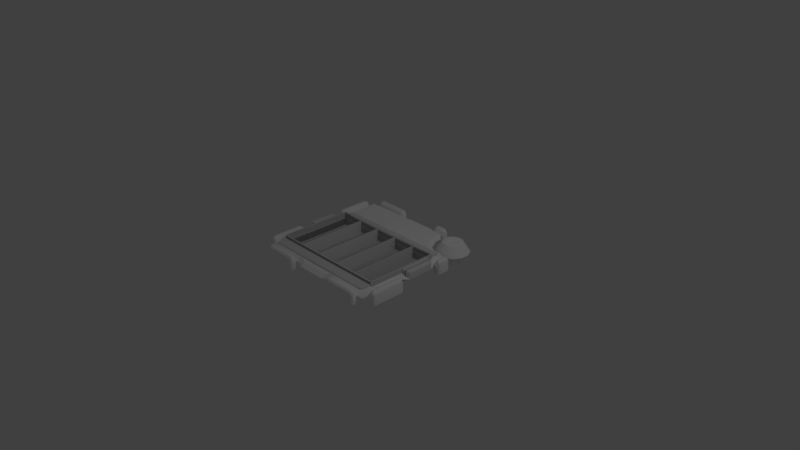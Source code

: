 # Source: Component_PassSeqBackground.blend  (saved by Blender 2.79.0; exported with 4.5.12 LTS)
import bpy
from mathutils import Matrix  # noqa: F401  (used for matrix-valued properties, if any)

bpy.ops.wm.read_factory_settings(use_empty=True)
scene = bpy.context.scene
scene.name = 'Scene'

# ---- collections
col_collection_1 = bpy.data.collections.new('Collection 1'); scene.collection.children.link(col_collection_1)

# ---- materials (node trees are filled in below, after node groups)
mat_component_puzzleback_mat_001 = bpy.data.materials.new('Component_PuzzleBack_mat.001')
mat_component_puzzleback_mat_001.alpha_threshold = 0.0
mat_component_puzzleback_mat_001.use_transparent_shadow = False
mat_component_puzzleback_mat_001.diffuse_color = (1.0, 1.0, 1.0, 1.0)
mat_component_puzzleback_mat_001.roughness = 0.5

# ---- material node trees

# ---- world
world_world = bpy.data.worlds.new('World'); scene.world = world_world
world_world.color = (0.05088, 0.05088, 0.05088)
world_world.use_sun_shadow = False
world_world.sun_shadow_jitter_overblur = 0.0
world_world.cycles.sampling_method = 'MANUAL'

# ---- cameras
cam_camera = bpy.data.cameras.new('Camera')
cam_camera.clip_end = 100.0
cam_camera.lens = 35.0
cam_camera.sensor_width = 32.0
cam_camera.sensor_height = 18.0
cam_camera.ortho_scale = 7.314
cam_camera.dof.focus_distance = 0.0
cam_camera.dof.aperture_fstop = 128.0

# ---- lights
light_lamp = bpy.data.lights.new('Lamp', 'POINT')
light_lamp.transmission_factor = 0.0
light_lamp.cutoff_distance = 30.0
light_lamp.energy = 100.0
light_lamp.shadow_buffer_clip_start = 1.001
light_lamp.shadow_soft_size = 0.1
light_lamp.shadow_maximum_resolution = 0.006
light_lamp.use_absolute_resolution = True

# ---- meshes
me_cube_008 = bpy.data.meshes.new('Cube.008')
me_cube_008.from_pydata([(-0.9833, -0.7836, 0.7596), (0.9833, -0.7836, 0.7596), (-0.9833, -0.4973, 0.7596), (-0.9833, 0.07568, 0.6771), (0.9833, -0.4973, 0.7596), (0.9833, 0.07568, 0.6771), (0.9833, -0.8007, -0.6889), (0.9833, -0.8007, 0.6456), (0.9361, 0.937, -0.6889), (0.9361, 0.937, -0.09545), (0.9549, 0.8905, -0.6889), (0.9549, 0.8905, 0.07395), (0.9709, 0.758, -0.6889), (0.9709, 0.758, 0.229), (-0.9709, 0.758, -0.6889), (-0.9709, 0.758, 0.229), (-0.9549, 0.8905, -0.6889), (-0.9549, 0.8905, 0.07396), (-0.9554, 0.886, 0.09017), (0.9554, 0.886, 0.09017), (-0.9833, -0.8007, -0.6889), (-0.9833, -0.8007, 0.6456), (-0.9833, 0.4502, -0.6889), (-0.9816, 0.5597, -0.6889), (-0.9816, 0.5597, 0.4428), (-0.9833, 0.4502, 0.4958), (-0.9815, 0.5614, 0.442), (0.9816, 0.5597, -0.6889), (0.9816, 0.5597, 0.4428), (0.9815, 0.5614, 0.442), (0.9833, 0.4502, -0.6889), (0.9833, 0.4502, 0.4958), (-0.9361, 0.937, -0.6889), (-0.9361, 0.937, -0.09544)], [], [(2, 4, 5, 3), (3, 5, 31, 28, 29, 26, 24, 25), (4, 2, 0, 1), (15, 18, 17, 16, 14), (17, 33, 32, 16), (24, 26, 15, 14, 23), (19, 11, 9, 33, 17, 18), (23, 22, 25, 24), (13, 29, 28, 27, 12), (28, 31, 30, 27), (30, 31, 5, 4, 1, 7, 6), (21, 7, 1, 0), (11, 19, 13, 12, 10), (18, 15, 26, 29, 13, 19), (8, 32, 33, 9), (20, 21, 0, 2, 3, 25, 22), (9, 11, 10, 8)])
me_cube_008.polygons.foreach_set('use_smooth', [True] * 17)
me_cube_008.use_remesh_preserve_volume = False
me_cube_008.use_remesh_preserve_attributes = False
me_cube_008.use_mirror_vertex_groups = False
me_cube_008.update()
me_cube_004 = bpy.data.meshes.new('Cube.004')
me_cube_004.from_pydata([(-0.9833, -0.7836, 0.7596), (0.9833, -0.7836, 0.7596), (-0.9833, -0.4973, 0.7596), (-0.9833, 0.07568, 0.6771), (0.9833, -0.4973, 0.7596), (0.9833, 0.07568, 0.6771), (0.9833, -0.8007, -0.6889), (0.9833, -0.8007, 0.6456), (0.9361, 0.937, -0.6889), (0.9361, 0.937, -0.09545), (0.9549, 0.8905, -0.6889), (0.9549, 0.8905, 0.07395), (0.9709, 0.758, -0.6889), (0.9709, 0.758, 0.229), (-0.9709, 0.758, -0.6889), (-0.9709, 0.758, 0.229), (-0.9549, 0.8905, -0.6889), (-0.9549, 0.8905, 0.07396), (-0.9554, 0.886, 0.09017), (0.9554, 0.886, 0.09017), (-0.9833, -0.8007, -0.6889), (-0.9833, -0.8007, 0.6456), (-0.9833, 0.4502, -0.6889), (-0.9816, 0.5597, -0.6889), (-0.9816, 0.5597, 0.4428), (-0.9833, 0.4502, 0.4958), (-0.9815, 0.5614, 0.442), (0.9816, 0.5597, -0.6889), (0.9816, 0.5597, 0.4428), (0.9815, 0.5614, 0.442), (0.9833, 0.4502, -0.6889), (0.9833, 0.4502, 0.4958), (-0.9361, 0.937, -0.6889), (-0.9361, 0.937, -0.09544)], [], [(2, 4, 5, 3), (3, 5, 31, 28, 29, 26, 24, 25), (4, 2, 0, 1), (15, 18, 17, 16, 14), (17, 33, 32, 16), (24, 26, 15, 14, 23), (19, 11, 9, 33, 17, 18), (23, 22, 25, 24), (13, 29, 28, 27, 12), (28, 31, 30, 27), (30, 31, 5, 4, 1, 7, 6), (21, 7, 1, 0), (11, 19, 13, 12, 10), (18, 15, 26, 29, 13, 19), (8, 32, 33, 9), (20, 21, 0, 2, 3, 25, 22), (9, 11, 10, 8)])
me_cube_004.polygons.foreach_set('use_smooth', [True] * 17)
me_cube_004.use_remesh_preserve_volume = False
me_cube_004.use_remesh_preserve_attributes = False
me_cube_004.use_mirror_vertex_groups = False
me_cube_004.update()
me_cube_003 = bpy.data.meshes.new('Cube.003')
me_cube_003.from_pydata([(-5.196, -0.9883, -0.1957), (-5.196, 0.9729, -0.1957), (1.0, -0.9645, -0.08618), (1.0, 0.9491, -0.08618), (-5.196, -0.9883, 0.9291), (-5.196, -0.9393, 0.9838), (-5.196, -0.9739, 0.9677), (-5.196, 0.9239, 0.9838), (-5.196, 0.9729, 0.9291), (-5.196, 0.9585, 0.9677), (1.0, -0.9167, 0.9443), (1.0, -0.9645, 0.8965), (1.0, -0.9505, 0.9303), (1.0, 0.9491, 0.8965), (1.0, 0.9013, 0.9443), (1.0, 0.9351, 0.9303)], [], [(14, 7, 5, 10), (0, 4, 6, 5, 7, 9, 8, 1), (1, 8, 13, 3), (7, 14, 15, 9), (9, 15, 13, 8), (10, 5, 6, 12), (12, 6, 4, 11), (2, 11, 4, 0)])
me_cube_003.polygons.foreach_set('use_smooth', [True] * 8)
me_cube_003.use_remesh_preserve_volume = False
me_cube_003.use_remesh_preserve_attributes = False
me_cube_003.use_mirror_vertex_groups = False
me_cube_003.update()
me_cube_002 = bpy.data.meshes.new('Cube.002')
me_cube_002.from_pydata([(-1.0, -0.9645, -0.08618), (-1.0, 0.9491, -0.08618), (1.0, -0.9645, -0.08618), (1.0, 0.9491, -0.08618), (-1.0, -0.9645, 0.8965), (-1.0, -0.9167, 0.9443), (-1.0, -0.9505, 0.9303), (-1.0, 0.9013, 0.9443), (-1.0, 0.9491, 0.8965), (-1.0, 0.9351, 0.9303), (1.0, -0.9167, 0.9443), (1.0, -0.9645, 0.8965), (1.0, -0.9505, 0.9303), (1.0, 0.9491, 0.8965), (1.0, 0.9013, 0.9443), (1.0, 0.9351, 0.9303)], [], [(14, 7, 5, 10), (0, 4, 6, 5, 7, 9, 8, 1), (1, 8, 13, 3), (7, 14, 15, 9), (9, 15, 13, 8), (10, 5, 6, 12), (12, 6, 4, 11), (2, 11, 4, 0)])
me_cube_002.polygons.foreach_set('use_smooth', [True] * 8)
me_cube_002.use_remesh_preserve_volume = False
me_cube_002.use_remesh_preserve_attributes = False
me_cube_002.use_mirror_vertex_groups = False
me_cube_002.update()
me_cube = bpy.data.meshes.new('Cube')
me_cube.from_pydata([(-13.59, -1.017, -1.718), (-13.59, 0.9829, -1.718), (-15.44, -0.8637, -3.718), (-15.44, -1.017, -3.565), (-15.59, -0.8637, -3.565), (-15.44, -0.9403, -3.698), (-15.51, -0.8637, -3.698), (-15.51, -0.9371, -3.678), (-15.51, -0.9966, -3.565), (-15.44, -0.9966, -3.641), (-15.51, -0.9767, -3.638), (-15.57, -0.8637, -3.641), (-15.57, -0.9403, -3.565), (-15.55, -0.9371, -3.638), (-15.59, -0.8637, -1.718), (-15.44, -1.017, -1.718), (-15.57, -0.9404, -1.718), (-15.51, -0.9966, -1.718), (-15.44, 0.8294, -3.718), (-15.59, 0.8294, -3.565), (-15.44, 0.9829, -3.565), (-15.51, 0.8294, -3.698), (-15.44, 0.906, -3.698), (-15.51, 0.9028, -3.678), (-15.57, 0.906, -3.565), (-15.57, 0.8294, -3.641), (-15.55, 0.9028, -3.638), (-15.44, 0.9623, -3.641), (-15.51, 0.9623, -3.565), (-15.51, 0.9424, -3.638), (-15.44, 0.9829, -1.718), (-15.59, 0.8294, -1.718), (-15.51, 0.9623, -1.718), (-15.57, 0.9061, -1.718), (-13.59, -1.017, -3.565), (-13.59, -0.8637, -3.718), (-13.59, -0.9966, -3.641), (-13.59, -0.9404, -3.698), (-13.59, 0.8294, -3.718), (-13.59, 0.9829, -3.565), (-13.59, 0.9061, -3.698), (-13.59, 0.9623, -3.641), (13.59, -1.017, -1.718), (13.59, 0.9829, -1.718), (15.44, -0.8637, -3.718), (15.44, -1.017, -3.565), (15.59, -0.8637, -3.565), (15.44, -0.9403, -3.698), (15.51, -0.8637, -3.698), (15.51, -0.9371, -3.678), (15.51, -0.9966, -3.565), (15.44, -0.9966, -3.641), (15.51, -0.9767, -3.638), (15.57, -0.8637, -3.641), (15.57, -0.9403, -3.565), (15.55, -0.9371, -3.638), (15.59, -0.8637, -1.718), (15.44, -1.017, -1.718), (15.57, -0.9404, -1.718), (15.51, -0.9966, -1.718), (15.44, 0.8294, -3.718), (15.59, 0.8294, -3.565), (15.44, 0.9829, -3.565), (15.51, 0.8294, -3.698), (15.44, 0.906, -3.698), (15.51, 0.9028, -3.678), (15.57, 0.906, -3.565), (15.57, 0.8294, -3.641), (15.55, 0.9028, -3.638), (15.44, 0.9623, -3.641), (15.51, 0.9623, -3.565), (15.51, 0.9424, -3.638), (15.44, 0.9829, -1.718), (15.59, 0.8294, -1.718), (15.51, 0.9623, -1.718), (15.57, 0.9061, -1.718), (13.59, -1.017, -3.565), (13.59, -0.8637, -3.718), (13.59, -0.9966, -3.641), (13.59, -0.9404, -3.698), (13.59, 0.8294, -3.718), (13.59, 0.9829, -3.565), (13.59, 0.9061, -3.698), (13.59, 0.9623, -3.641)], [], [(34, 0, 15, 3), (4, 14, 31, 19), (20, 30, 1, 39), (2, 5, 7, 6), (5, 9, 10, 7), (3, 8, 10, 9), (8, 12, 13, 10), (4, 11, 13, 12), (11, 6, 7, 13), (7, 10, 13), (18, 21, 23, 22), (21, 25, 26, 23), (19, 24, 26, 25), (24, 28, 29, 26), (20, 27, 29, 28), (27, 22, 23, 29), (23, 26, 29), (18, 2, 6, 21), (21, 6, 11, 25), (25, 11, 4, 19), (3, 15, 17, 8), (8, 17, 16, 12), (12, 16, 14, 4), (30, 20, 28, 32), (32, 28, 24, 33), (33, 24, 19, 31), (38, 18, 22, 40), (40, 22, 27, 41), (41, 27, 20, 39), (2, 35, 37, 5), (5, 37, 36, 9), (9, 36, 34, 3), (18, 38, 35, 2), (76, 45, 57, 42), (46, 61, 73, 56), (62, 81, 43, 72), (44, 48, 49, 47), (47, 49, 52, 51), (45, 51, 52, 50), (50, 52, 55, 54), (46, 54, 55, 53), (53, 55, 49, 48), (49, 55, 52), (60, 64, 65, 63), (63, 65, 68, 67), (61, 67, 68, 66), (66, 68, 71, 70), (62, 70, 71, 69), (69, 71, 65, 64), (65, 71, 68), (60, 63, 48, 44), (63, 67, 53, 48), (67, 61, 46, 53), (45, 50, 59, 57), (50, 54, 58, 59), (54, 46, 56, 58), (72, 74, 70, 62), (74, 75, 66, 70), (75, 73, 61, 66), (80, 82, 64, 60), (82, 83, 69, 64), (83, 81, 62, 69), (44, 47, 79, 77), (47, 51, 78, 79), (51, 45, 76, 78), (60, 44, 77, 80)])
me_cube.polygons.foreach_set('use_smooth', [True] * 66)
me_cube.use_remesh_preserve_volume = False
me_cube.use_remesh_preserve_attributes = False
me_cube.use_mirror_vertex_groups = False
me_cube.update()
me_cube_001 = bpy.data.meshes.new('Cube.001')
me_cube_001.from_pydata([(61.7, -0.9856, -0.9779), (61.7, -0.9856, 0.9779), (61.7, 0.9856, -0.9779), (61.7, 0.9856, 0.9779), (63.7, -0.9856, -0.9779), (63.7, -0.9856, 0.9779), (63.7, 0.9856, -0.9779), (63.7, 0.9856, 0.9779), (19.9, -0.9856, -0.9779), (19.9, -0.9856, 0.9779), (19.9, 0.9856, -0.9779), (19.9, 0.9856, 0.9779), (21.9, -0.9856, -0.9779), (21.9, -0.9856, 0.9779), (21.9, 0.9856, -0.9779), (21.9, 0.9856, 0.9779), (-21.9, -0.9856, -0.9779), (-21.9, -0.9856, 0.9779), (-21.9, 0.9856, -0.9779), (-21.9, 0.9856, 0.9779), (-19.9, -0.9856, -0.9779), (-19.9, -0.9856, 0.9779), (-19.9, 0.9856, -0.9779), (-19.9, 0.9856, 0.9779), (-63.7, -0.9856, -0.9779), (-63.7, -0.9856, 0.9779), (-63.7, 0.9856, -0.9779), (-63.7, 0.9856, 0.9779), (-61.7, -0.9856, -0.9779), (-61.7, -0.9856, 0.9779), (-61.7, 0.9856, -0.9779), (-61.7, 0.9856, 0.9779)], [], [(0, 1, 3, 2), (2, 3, 7, 6), (6, 7, 5, 4), (4, 5, 1, 0), (2, 6, 4, 0), (7, 3, 1, 5), (8, 9, 11, 10), (10, 11, 15, 14), (14, 15, 13, 12), (12, 13, 9, 8), (10, 14, 12, 8), (15, 11, 9, 13), (16, 17, 19, 18), (18, 19, 23, 22), (22, 23, 21, 20), (20, 21, 17, 16), (18, 22, 20, 16), (23, 19, 17, 21), (24, 25, 27, 26), (26, 27, 31, 30), (30, 31, 29, 28), (28, 29, 25, 24), (26, 30, 28, 24), (31, 27, 25, 29)])
me_cube_001.polygons.foreach_set('use_smooth', [True] * 24)
me_cube_001.use_remesh_preserve_volume = False
me_cube_001.use_remesh_preserve_attributes = False
me_cube_001.use_mirror_vertex_groups = False
me_cube_001.update()
me_cube_000 = bpy.data.meshes.new('Cube.000')
me_cube_000.from_pydata([(-0.9732, -1.005, -26.8), (-1.0, -0.9781, -26.8), (-0.9866, -1.001, -26.8), (-0.9964, -0.9915, -26.8), (-1.0, -0.9781, 1.0), (-0.9732, -1.005, 1.0), (-0.9964, -0.9915, 1.0), (-0.9866, -1.001, 1.0), (-1.0, 0.9781, -26.8), (-0.9732, 1.005, -26.8), (-0.9964, 0.9915, -26.8), (-0.9866, 1.001, -26.8), (-0.9732, 1.005, 1.0), (-1.0, 0.9781, 1.0), (-0.9866, 1.001, 1.0), (-0.9964, 0.9915, 1.0), (1.0, -0.9781, -26.8), (0.9732, -1.005, -26.8), (0.9964, -0.9915, -26.8), (0.9866, -1.001, -26.8), (0.9732, -1.005, 1.0), (1.0, -0.9781, 1.0), (0.9866, -1.001, 1.0), (0.9964, -0.9915, 1.0), (0.9732, 1.005, -26.8), (1.0, 0.9781, -26.8), (0.9866, 1.001, -26.8), (0.9964, 0.9915, -26.8), (1.0, 0.9781, 1.0), (0.9732, 1.005, 1.0), (0.9964, 0.9915, 1.0), (0.9866, 1.001, 1.0), (-0.9838, -0.9789, 1.0), (-0.9838, -0.9789, -26.8), (0.9838, -0.9789, 1.0), (0.9838, -0.9789, -26.8), (-0.9838, -0.9526, -26.8), (-0.9838, 0.9526, 1.0), (-0.9838, 0.9789, 1.0), (-0.9838, 0.9789, -26.8), (0.9838, -0.9526, 1.0), (0.9838, 0.9789, 1.0), (0.9838, 0.9526, -26.8), (0.9838, 0.9789, -26.8)], [], [(17, 20, 5, 0), (25, 28, 21, 16), (28, 30, 31, 29, 12, 14, 15, 13, 37, 38, 41, 40, 21), (1, 4, 13, 8), (9, 12, 29, 24), (0, 5, 7, 2), (2, 7, 6, 3), (3, 6, 4, 1), (12, 9, 11, 14), (14, 11, 10, 15), (15, 10, 8, 13), (28, 25, 27, 30), (30, 27, 26, 31), (31, 26, 24, 29), (20, 17, 19, 22), (22, 19, 18, 23), (23, 18, 16, 21), (8, 10, 11, 9, 24, 26, 27, 25, 42, 43, 39, 36, 1), (35, 34, 40, 41, 43, 42), (43, 41, 38, 39), (39, 38, 37, 32, 33, 36), (21, 40, 34, 32, 37, 13, 4, 6, 7, 5, 20, 22, 23), (33, 32, 34, 35), (1, 36, 33, 35, 42, 25, 16, 18, 19, 17, 0, 2, 3)])
me_cube_000.polygons.foreach_set('use_smooth', [True] * 24)
me_cube_000.use_remesh_preserve_volume = False
me_cube_000.use_remesh_preserve_attributes = False
me_cube_000.use_mirror_vertex_groups = False
me_cube_000.update()
me_untitled_001 = bpy.data.meshes.new('Untitled.001')
me_untitled_001.from_pydata([(-33.29, -8.006e-15, -98.23), (-33.29, -9.1e-15, -91.27), (-81.18, 8.006e-15, -98.23), (-81.18, 8.006e-15, -91.71), (-33.29, 11.93, -98.23), (-33.29, 11.93, -91.71), (-81.18, 11.93, -91.71), (-81.18, 11.93, -98.23), (-33.29, 15.49, -93.66), (-33.29, 15.49, -96.29), (-81.18, 15.49, -96.29), (-81.18, 15.49, -93.66), (-81.18, 8.006e-15, -94.97), (-33.29, -8.006e-15, -94.97), (-37.05, -4.55e-15, -100.0), (-37.05, 13.56, -100.0), (-37.05, 17.61, -97.05), (-37.05, 17.61, -93.05), (-37.05, 13.56, -90.1), (-37.05, -4.55e-15, -90.1), (-77.41, 4.55e-15, -100.0), (-77.41, 13.56, -100.0), (-77.41, 17.61, -97.05), (-77.41, 17.61, -93.05), (-77.41, 13.56, -90.1), (-77.41, 4.55e-15, -90.1), (73.86, 18.97, -71.16), (76.51, 18.97, -71.16), (78.81, 18.97, -72.49), (80.13, 18.97, -74.78), (80.13, 18.97, -77.43), (78.81, 18.97, -79.72), (76.51, 18.97, -81.05), (73.86, 18.97, -81.05), (71.57, 18.97, -79.73), (70.24, 18.97, -77.43), (70.25, 18.97, -74.78), (71.57, 18.97, -72.49), (69.3, 5.699, -54.14), (81.07, 5.699, -54.14), (91.27, 5.699, -60.03), (97.16, 5.699, -70.22), (97.16, 5.699, -81.99), (91.27, 5.699, -92.19), (81.07, 5.699, -98.07), (69.3, 5.699, -98.07), (59.11, 5.699, -92.19), (53.22, 5.699, -81.99), (53.22, 5.699, -70.22), (59.11, 5.699, -60.03), (72.12, 19.97, -64.66), (71.53, 18.98, -62.47), (78.26, 19.97, -64.67), (78.84, 18.98, -62.47), (83.56, 19.97, -67.73), (85.18, 18.98, -66.12), (86.63, 19.97, -73.04), (88.83, 18.98, -72.45), (86.63, 19.97, -79.17), (88.83, 18.98, -79.76), (83.57, 19.97, -84.48), (85.17, 18.98, -86.09), (78.25, 19.97, -87.55), (78.84, 18.98, -89.75), (72.12, 19.97, -87.55), (71.53, 18.98, -89.75), (66.82, 19.97, -84.48), (65.2, 18.98, -86.09), (63.75, 19.97, -79.17), (61.55, 18.98, -79.76), (63.75, 19.97, -73.04), (61.55, 18.98, -72.45), (66.81, 19.97, -67.73), (65.2, 18.98, -66.12), (75.19, 18.97, -76.11), (-90.1, 9.539, 90.1), (90.1, 9.539, 90.1), (-90.1, 9.539, -90.1), (-85.44, 14.5, 85.44), (85.44, 14.5, 85.44), (-85.44, 14.5, -85.44), (85.44, 14.63, -30.09), (85.44, 14.5, 25.63), (-45.03, 15.05, -45.01), (-25.63, 14.5, 85.44), (25.63, 14.5, 85.44), (25.63, 9.539, 90.1), (-25.63, 9.539, 90.1), (-85.44, 14.5, -25.63), (-85.44, 14.5, 25.63), (-90.1, 9.539, 25.63), (-90.1, 9.539, -25.63), (-25.63, 9.539, -90.1), (25.63, 9.556, -90.1), (-25.63, 14.5, -85.44), (25.63, 14.63, -85.44), (90.1, 9.539, -25.63), (90.1, 9.539, 25.63), (-19.37, 12.22, 89.84), (-19.37, 9.539, 94.73), (19.37, 12.22, 89.84), (19.37, 9.539, 94.73), (89.84, 12.22, 19.37), (94.73, 9.539, 19.37), (89.84, 12.22, -19.37), (94.73, 9.539, -19.37), (-89.84, 12.22, -19.37), (-94.73, 9.539, -19.37), (-89.84, 12.22, 19.37), (-94.73, 9.539, 19.37), (19.37, 12.22, -89.84), (19.37, 9.539, -94.73), (-19.37, 12.22, -89.84), (-19.37, 9.539, -94.73), (45.03, 14.95, -45.1), (44.36, 14.59, -69.36), (67.22, 14.59, -46.65), (52.47, 14.59, -54.5), (47.76, 9.522, -72.97), (70.62, 9.522, -50.32), (55.8, 9.523, -58.21), (78.46, 14.59, -47.23), (86.11, 14.61, -39.61), (82.06, 9.532, -50.89), (90.1, 9.539, -43.25), (36.44, 14.61, -85.44), (44.42, 14.59, -77.4), (39.78, 9.534, -90.04), (47.79, 9.522, -81.97), (81.77, -9.361, -87.51), (68.61, -9.361, -87.51), (62.03, -9.361, -76.11), (68.61, -9.361, -64.71), (81.77, -9.361, -64.71), (88.35, -9.361, -76.11), (81.77, 9.672, -87.51), (68.61, 9.672, -87.51), (62.03, 9.672, -76.11), (68.61, 9.672, -64.71), (81.77, 9.672, -64.71), (88.35, 9.672, -76.11), (83.75, 0.3266, -17.74), (83.75, 5.713, -17.74), (61.17, 5.713, -80.21), (83.75, 5.713, -80.21), (61.17, 0.3266, -80.21), (83.75, 0.3266, -80.21), (44.23, -8.006e-15, -98.23), (44.23, -9.1e-15, -91.27), (25.95, 8.006e-15, -98.23), (25.95, 8.006e-15, -91.71), (44.23, 11.93, -98.23), (44.23, 11.93, -91.71), (25.95, 11.93, -91.71), (25.95, 11.93, -98.23), (44.23, 15.49, -93.66), (44.23, 15.49, -96.29), (25.95, 15.49, -96.29), (25.95, 15.49, -93.66), (25.95, 8.006e-15, -94.97), (44.23, -8.006e-15, -94.97), (40.47, -4.55e-15, -100.0), (40.47, 13.56, -100.0), (40.47, 17.61, -97.05), (40.47, 17.61, -93.05), (40.47, 13.56, -90.1), (40.47, -4.55e-15, -90.1), (29.72, 4.55e-15, -100.0), (29.72, 13.56, -100.0), (29.72, 17.61, -97.05), (29.72, 17.61, -93.05), (29.72, 13.56, -90.1), (29.72, 4.55e-15, -90.1), (98.23, -8.006e-15, -44.23), (91.27, -9.1e-15, -44.23), (98.23, 8.006e-15, -25.95), (91.71, 8.006e-15, -25.95), (98.23, 11.93, -44.23), (91.71, 11.93, -44.23), (91.71, 11.93, -25.95), (98.23, 11.93, -25.95), (93.66, 15.49, -44.23), (96.29, 15.49, -44.23), (96.29, 15.49, -25.95), (93.66, 15.49, -25.95), (94.97, 8.006e-15, -25.95), (94.97, -8.006e-15, -44.23), (100.0, -4.55e-15, -40.47), (100.0, 13.56, -40.47), (97.05, 17.61, -40.47), (93.05, 17.61, -40.47), (90.1, 13.56, -40.47), (90.1, -4.55e-15, -40.47), (100.0, 4.55e-15, -29.72), (100.0, 13.56, -29.72), (97.05, 17.61, -29.72), (93.05, 17.61, -29.72), (90.1, 13.56, -29.72), (90.1, 4.55e-15, -29.72), (-98.23, -8.006e-15, 33.29), (-91.27, -9.1e-15, 33.29), (-98.23, 8.006e-15, 81.18), (-91.71, 8.006e-15, 81.18), (-98.23, 11.93, 33.29), (-91.71, 11.93, 33.29), (-91.71, 11.93, 81.18), (-98.23, 11.93, 81.18), (-93.66, 15.49, 33.29), (-96.29, 15.49, 33.29), (-96.29, 15.49, 81.18), (-93.66, 15.49, 81.18), (-94.97, 8.006e-15, 81.18), (-94.97, -8.006e-15, 33.29), (-100.0, -4.55e-15, 37.05), (-100.0, 13.56, 37.05), (-97.05, 17.61, 37.05), (-93.05, 17.61, 37.05), (-90.1, 13.56, 37.05), (-90.1, -4.55e-15, 37.05), (-100.0, 4.55e-15, 77.41), (-100.0, 13.56, 77.41), (-97.05, 17.61, 77.41), (-93.05, 17.61, 77.41), (-90.1, 13.56, 77.41), (-90.1, 4.55e-15, 77.41), (-98.23, -8.006e-15, -33.29), (-91.27, -9.1e-15, -33.29), (-98.23, 8.006e-15, -81.18), (-91.71, 8.006e-15, -81.18), (-98.23, 11.93, -33.29), (-91.71, 11.93, -33.29), (-91.71, 11.93, -81.18), (-98.23, 11.93, -81.18), (-93.66, 15.49, -33.29), (-96.29, 15.49, -33.29), (-96.29, 15.49, -81.18), (-93.66, 15.49, -81.18), (-94.97, 8.006e-15, -81.18), (-94.97, -8.006e-15, -33.29), (-100.0, -4.55e-15, -37.05), (-100.0, 13.56, -37.05), (-97.05, 17.61, -37.05), (-93.05, 17.61, -37.05), (-90.1, 13.56, -37.05), (-90.1, -4.55e-15, -37.05), (-100.0, 4.55e-15, -77.41), (-100.0, 13.56, -77.41), (-97.05, 17.61, -77.41), (-93.05, 17.61, -77.41), (-90.1, 13.56, -77.41), (-90.1, 4.55e-15, -77.41), (-33.29, -8.006e-15, 98.23), (-33.29, -9.1e-15, 91.27), (-81.18, 8.006e-15, 98.23), (-81.18, 8.006e-15, 91.71), (-33.29, 11.93, 98.23), (-33.29, 11.93, 91.71), (-81.18, 11.93, 91.71), (-81.18, 11.93, 98.23), (-33.29, 15.49, 93.66), (-33.29, 15.49, 96.29), (-81.18, 15.49, 96.29), (-81.18, 15.49, 93.66), (-81.18, 8.006e-15, 94.97), (-33.29, -8.006e-15, 94.97), (-37.05, -4.55e-15, 100.0), (-37.05, 13.56, 100.0), (-37.05, 17.61, 97.05), (-37.05, 17.61, 93.05), (-37.05, 13.56, 90.1), (-37.05, -4.55e-15, 90.1), (-77.41, 4.55e-15, 100.0), (-77.41, 13.56, 100.0), (-77.41, 17.61, 97.05), (-77.41, 17.61, 93.05), (-77.41, 13.56, 90.1), (-77.41, 4.55e-15, 90.1), (33.29, -8.006e-15, 98.23), (33.29, -9.1e-15, 91.27), (81.18, 8.006e-15, 98.23), (81.18, 8.006e-15, 91.71), (33.29, 11.93, 98.23), (33.29, 11.93, 91.71), (81.18, 11.93, 91.71), (81.18, 11.93, 98.23), (33.29, 15.49, 93.66), (33.29, 15.49, 96.29), (81.18, 15.49, 96.29), (81.18, 15.49, 93.66), (81.18, 8.006e-15, 94.97), (33.29, -8.006e-15, 94.97), (37.05, -4.55e-15, 100.0), (37.05, 13.56, 100.0), (37.05, 17.61, 97.05), (37.05, 17.61, 93.05), (37.05, 13.56, 90.1), (37.05, -4.55e-15, 90.1), (77.41, 4.55e-15, 100.0), (77.41, 13.56, 100.0), (77.41, 17.61, 97.05), (77.41, 17.61, 93.05), (77.41, 13.56, 90.1), (77.41, 4.55e-15, 90.1), (98.23, -8.006e-15, 33.29), (91.27, -9.1e-15, 33.29), (98.23, 8.006e-15, 81.18), (91.71, 8.006e-15, 81.18), (98.23, 11.93, 33.29), (91.71, 11.93, 33.29), (91.71, 11.93, 81.18), (98.23, 11.93, 81.18), (93.66, 15.49, 33.29), (96.29, 15.49, 33.29), (96.29, 15.49, 81.18), (93.66, 15.49, 81.18), (94.97, 8.006e-15, 81.18), (94.97, -8.006e-15, 33.29), (100.0, -4.55e-15, 37.05), (100.0, 13.56, 37.05), (97.05, 17.61, 37.05), (93.05, 17.61, 37.05), (90.1, 13.56, 37.05), (90.1, -4.55e-15, 37.05), (100.0, 4.55e-15, 77.41), (100.0, 13.56, 77.41), (97.05, 17.61, 77.41), (93.05, 17.61, 77.41), (90.1, 13.56, 77.41), (90.1, 4.55e-15, 77.41), (-45.03, 15.05, -29.68), (61.17, 0.3266, -29.68), (-76.99, 14.61, -29.68), (-83.19, 14.53, -29.68), (77.03, 14.7, -29.68), (45.03, 14.97, -29.68), (82.72, 5.713, -29.68), (61.17, 5.713, -29.68), (79.57, 14.64, -30.11), (-82.55, 14.53, -26.71), (-82.55, 14.53, 26.71), (-82.55, 14.53, 68.97), (82.34, 14.56, 68.97), (82.34, 14.56, 27.94), (82.34, 14.67, -30.07), (82.72, 5.713, -18.49), (-33.54, 14.72, 68.97), (33.54, 14.72, 68.97)], [], [(18, 5, 8, 17), (13, 9, 8), (19, 1, 5, 18), (6, 11, 12, 3), (0, 14, 15, 4), (4, 15, 16, 9), (16, 17, 8, 9), (12, 10, 7, 2), (10, 12, 11), (13, 8, 5, 1), (9, 13, 0, 4), (21, 15, 14, 20), (22, 16, 15, 21), (23, 17, 16, 22), (24, 18, 17, 23), (25, 19, 18, 24), (20, 2, 7, 21), (22, 21, 7, 10), (10, 11, 23, 22), (6, 24, 23, 11), (3, 25, 24, 6), (38, 39, 53, 51), (39, 40, 55, 53), (40, 41, 57, 55), (41, 42, 59, 57), (42, 43, 61, 59), (43, 44, 63, 61), (44, 45, 65, 63), (45, 46, 67, 65), (46, 47, 69, 67), (47, 48, 71, 69), (48, 49, 73, 71), (49, 38, 51, 73), (51, 50, 72, 73), (50, 51, 53, 52), (52, 53, 55, 54), (54, 55, 57, 56), (56, 57, 59, 58), (58, 59, 61, 60), (60, 61, 63, 62), (62, 63, 65, 64), (64, 65, 67, 66), (66, 67, 69, 68), (68, 69, 71, 70), (70, 71, 73, 72), (50, 52, 27, 26), (52, 54, 28, 27), (54, 56, 29, 28), (56, 58, 30, 29), (58, 60, 31, 30), (60, 62, 32, 31), (62, 64, 33, 32), (64, 66, 34, 33), (66, 68, 35, 34), (68, 70, 36, 35), (70, 72, 37, 36), (72, 50, 26, 37), (34, 74, 33), (27, 28, 74), (74, 28, 29), (74, 29, 30), (74, 30, 31), (74, 31, 32), (74, 32, 33), (35, 74, 34), (36, 74, 35), (37, 74, 36), (26, 74, 37), (27, 74, 26), (87, 84, 78, 75), (103, 105, 104, 102), (107, 109, 108, 106), (111, 113, 112, 110), (78, 89, 90, 75), (79, 85, 86, 76), (87, 99, 98, 84), (99, 101, 100, 98), (86, 85, 100, 101), (90, 89, 108, 109), (80, 77, 91, 88), (91, 107, 106, 88), (89, 88, 106, 108), (85, 84, 98, 100), (80, 94, 92, 77), (83, 94, 80, 88, 338, 332, 331), (92, 94, 112, 113), (79, 76, 97, 82), (97, 103, 102, 82), (79, 82, 342, 341, 346, 85), (96, 81, 104, 105), (81, 82, 102, 104), (120, 117, 116, 119), (116, 81, 122, 121), (117, 114, 116), (116, 114, 333, 337, 343, 81), (114, 83, 329, 334), (93, 111, 110, 95), (110, 112, 94, 95), (128, 126, 115, 118), (95, 115, 126, 125), (115, 117, 120, 118), (114, 95, 94, 83), (114, 117, 115), (95, 114, 115), (121, 123, 119, 116), (124, 122, 81, 96), (125, 127, 93, 95), (121, 122, 124, 123), (125, 126, 128, 127), (129, 130, 136, 135), (130, 131, 137, 136), (131, 132, 138, 137), (132, 133, 139, 138), (133, 134, 140, 139), (134, 129, 135, 140), (141, 146, 144, 142), (145, 330, 336, 143), (165, 152, 155, 164), (160, 156, 155), (166, 148, 152, 165), (153, 158, 159, 150), (147, 161, 162, 151), (151, 162, 163, 156), (163, 164, 155, 156), (159, 157, 154, 149), (157, 159, 158), (160, 155, 152, 148), (156, 160, 147, 151), (168, 162, 161, 167), (169, 163, 162, 168), (170, 164, 163, 169), (171, 165, 164, 170), (172, 166, 165, 171), (167, 149, 154, 168), (169, 168, 154, 157), (157, 158, 170, 169), (153, 171, 170, 158), (150, 172, 171, 153), (191, 190, 181, 178), (186, 181, 182), (192, 191, 178, 174), (179, 176, 185, 184), (173, 177, 188, 187), (177, 182, 189, 188), (189, 182, 181, 190), (185, 175, 180, 183), (183, 184, 185), (186, 174, 178, 181), (182, 177, 173, 186), (194, 193, 187, 188), (195, 194, 188, 189), (196, 195, 189, 190), (197, 196, 190, 191), (198, 197, 191, 192), (193, 194, 180, 175), (195, 183, 180, 194), (183, 195, 196, 184), (179, 184, 196, 197), (176, 179, 197, 198), (217, 204, 207, 216), (212, 208, 207), (218, 200, 204, 217), (205, 210, 211, 202), (199, 213, 214, 203), (203, 214, 215, 208), (215, 216, 207, 208), (211, 209, 206, 201), (209, 211, 210), (212, 207, 204, 200), (208, 212, 199, 203), (220, 214, 213, 219), (221, 215, 214, 220), (222, 216, 215, 221), (223, 217, 216, 222), (224, 218, 217, 223), (219, 201, 206, 220), (221, 220, 206, 209), (209, 210, 222, 221), (205, 223, 222, 210), (202, 224, 223, 205), (243, 242, 233, 230), (238, 233, 234), (244, 243, 230, 226), (231, 228, 237, 236), (225, 229, 240, 239), (229, 234, 241, 240), (241, 234, 233, 242), (237, 227, 232, 235), (235, 236, 237), (238, 226, 230, 233), (234, 229, 225, 238), (246, 245, 239, 240), (247, 246, 240, 241), (248, 247, 241, 242), (249, 248, 242, 243), (250, 249, 243, 244), (245, 246, 232, 227), (247, 235, 232, 246), (235, 247, 248, 236), (231, 236, 248, 249), (228, 231, 249, 250), (269, 268, 259, 256), (264, 259, 260), (270, 269, 256, 252), (257, 254, 263, 262), (251, 255, 266, 265), (255, 260, 267, 266), (267, 260, 259, 268), (263, 253, 258, 261), (261, 262, 263), (264, 252, 256, 259), (260, 255, 251, 264), (272, 271, 265, 266), (273, 272, 266, 267), (274, 273, 267, 268), (275, 274, 268, 269), (276, 275, 269, 270), (271, 272, 258, 253), (273, 261, 258, 272), (261, 273, 274, 262), (257, 262, 274, 275), (254, 257, 275, 276), (295, 282, 285, 294), (290, 286, 285), (296, 278, 282, 295), (283, 288, 289, 280), (277, 291, 292, 281), (281, 292, 293, 286), (293, 294, 285, 286), (289, 287, 284, 279), (287, 289, 288), (290, 285, 282, 278), (286, 290, 277, 281), (298, 292, 291, 297), (299, 293, 292, 298), (300, 294, 293, 299), (301, 295, 294, 300), (302, 296, 295, 301), (297, 279, 284, 298), (299, 298, 284, 287), (287, 288, 300, 299), (283, 301, 300, 288), (280, 302, 301, 283), (321, 320, 311, 308), (316, 311, 312), (322, 321, 308, 304), (309, 306, 315, 314), (303, 307, 318, 317), (307, 312, 319, 318), (319, 312, 311, 320), (315, 305, 310, 313), (313, 314, 315), (316, 304, 308, 311), (312, 307, 303, 316), (324, 323, 317, 318), (325, 324, 318, 319), (326, 325, 319, 320), (327, 326, 320, 321), (328, 327, 321, 322), (323, 324, 310, 305), (325, 313, 310, 324), (313, 325, 326, 314), (309, 314, 326, 327), (306, 309, 327, 328), (346, 345, 84, 85), (339, 338, 88, 89), (331, 329, 83), (336, 335, 344, 142, 144, 143), (345, 340, 339, 89, 78, 84), (334, 333, 114), (343, 342, 82, 81)])
me_untitled_001.polygons.foreach_set('use_smooth', [True] * 271)
_k = set([(0, 13), (0, 14), (1, 13), (1, 19), (2, 12), (2, 20), (3, 12), (3, 25), (14, 20), (19, 25), (38, 39), (38, 49), (39, 40), (40, 41), (41, 42), (42, 43), (43, 44), (44, 45), (45, 46), (46, 47), (47, 48), (48, 49), (51, 53), (51, 73), (53, 55), (55, 57), (57, 59), (59, 61), (61, 63), (63, 65), (65, 67), (67, 69), (69, 71), (71, 73), (75, 87), (75, 90), (76, 86), (76, 97), (77, 91), (77, 92), (78, 84), (78, 89), (79, 82), (79, 85), (80, 88), (80, 94), (81, 104), (81, 122), (82, 102), (83, 114), (83, 329), (84, 98), (85, 100), (86, 101), (87, 99), (88, 106), (89, 108), (90, 109), (91, 107), (92, 113), (93, 111), (93, 127), (94, 112), (95, 110), (95, 125), (96, 105), (96, 124), (97, 103), (98, 100), (99, 101), (102, 104), (103, 105), (106, 108), (107, 109), (110, 112), (111, 113), (114, 334), (115, 117), (115, 126), (116, 117), (116, 121), (118, 120), (118, 128), (119, 120), (119, 123), (121, 122), (121, 123), (122, 124), (123, 124), (125, 126), (125, 127), (126, 128), (127, 128), (129, 130), (129, 134), (130, 131), (131, 132), (132, 133), (133, 134), (135, 136), (135, 140), (136, 137), (137, 138), (138, 139), (139, 140), (141, 142), (141, 146), (142, 144), (142, 344), (143, 144), (143, 145), (143, 336), (144, 146), (145, 330), (147, 160), (147, 161), (148, 160), (148, 166), (149, 159), (149, 167), (150, 159), (150, 172), (161, 167), (166, 172), (173, 186), (173, 187), (174, 186), (174, 192), (175, 185), (175, 193), (176, 185), (176, 198), (187, 193), (192, 198), (199, 212), (199, 213), (200, 212), (200, 218), (201, 211), (201, 219), (202, 211), (202, 224), (213, 219), (218, 224), (225, 238), (225, 239), (226, 238), (226, 244), (227, 237), (227, 245), (228, 237), (228, 250), (239, 245), (244, 250), (251, 264), (251, 265), (252, 264), (252, 270), (253, 263), (253, 271), (254, 263), (254, 276), (265, 271), (270, 276), (277, 290), (277, 291), (278, 290), (278, 296), (279, 289), (279, 297), (280, 289), (280, 302), (291, 297), (296, 302), (303, 316), (303, 317), (304, 316), (304, 322), (305, 315), (305, 323), (306, 315), (306, 328), (317, 323), (322, 328)])
me_untitled_001.attributes.new('sharp_edge', 'BOOLEAN', 'EDGE').data.foreach_set('value', [ (min(e.vertices), max(e.vertices)) in _k for e in me_untitled_001.edges])
_uv = me_untitled_001.uv_layers.new(name='map1')
_uv.uv.foreach_set('vector', [0.9225, 0.05096, 0.9264, 0.03442, 0.9407, 0.04112, 0.9399, 0.05096, 0.9463, 0.0002616, 0.9534, 0.04099, 0.9407, 0.04112, 0.9007, 0.05096, 0.921, 0.007485, 0.9264, 0.03442, 0.9225, 0.05096, 0.9278, 0.2625, 0.941, 0.2595, 0.9469, 0.2901, 0.9221, 0.2864, 0.9743, 0.005362, 0.9949, 0.05096, 0.9709, 0.05096, 0.9667, 0.03442, 0.9667, 0.03442, 0.9709, 0.05096, 0.9539, 0.05096, 0.9534, 0.04099, 0.9539, 0.05096, 0.9399, 0.05096, 0.9407, 0.04112, 0.9534, 0.04099, 0.9469, 0.2901, 0.9542, 0.2595, 0.9669, 0.2629, 0.974, 0.2858, 0.9542, 0.2595, 0.9469, 0.2901, 0.941, 0.2595, 0.9463, 0.0002616, 0.9407, 0.04112, 0.9264, 0.03442, 0.921, 0.007485, 0.9534, 0.04099, 0.9463, 0.0002616, 0.9743, 0.005362, 0.9667, 0.03442, 0.9709, 0.2471, 0.9709, 0.05096, 0.9949, 0.05096, 0.9949, 0.2471, 0.9539, 0.2471, 0.9539, 0.05096, 0.9709, 0.05096, 0.9709, 0.2471, 0.9399, 0.2471, 0.9399, 0.05096, 0.9539, 0.05096, 0.9539, 0.2471, 0.9225, 0.2471, 0.9225, 0.05096, 0.9399, 0.05096, 0.9399, 0.2471, 0.9007, 0.2471, 0.9007, 0.05096, 0.9225, 0.05096, 0.9225, 0.2471, 0.9949, 0.2471, 0.974, 0.2858, 0.9669, 0.2629, 0.9709, 0.2471, 0.9539, 0.2471, 0.9709, 0.2471, 0.9669, 0.2629, 0.9542, 0.2595, 0.9542, 0.2595, 0.941, 0.2595, 0.9399, 0.2471, 0.9539, 0.2471, 0.9278, 0.2625, 0.9225, 0.2471, 0.9399, 0.2471, 0.941, 0.2595, 0.9221, 0.2864, 0.9007, 0.2471, 0.9225, 0.2471, 0.9278, 0.2625, 0.8007, 0.7916, 0.8551, 0.7915, 0.8449, 0.8314, 0.8121, 0.8311, 0.8551, 0.7915, 0.902, 0.8189, 0.873, 0.8484, 0.8449, 0.8314, 0.902, 0.8189, 0.9289, 0.8661, 0.8889, 0.8773, 0.873, 0.8484, 0.9289, 0.8661, 0.9289, 0.9205, 0.8887, 0.9104, 0.8889, 0.8773, 0.9289, 0.9205, 0.9021, 0.9678, 0.8724, 0.9392, 0.8887, 0.9104, 0.9021, 0.9678, 0.8553, 0.9955, 0.844, 0.9559, 0.8724, 0.9392, 0.8553, 0.9955, 0.801, 0.9956, 0.8111, 0.9557, 0.844, 0.9559, 0.801, 0.9956, 0.7541, 0.9682, 0.783, 0.9386, 0.8111, 0.9557, 0.7541, 0.9682, 0.7272, 0.9209, 0.7672, 0.9097, 0.783, 0.9386, 0.7272, 0.9209, 0.7271, 0.8665, 0.7674, 0.8766, 0.7672, 0.9097, 0.7271, 0.8665, 0.7539, 0.8192, 0.7836, 0.8479, 0.7674, 0.8766, 0.7539, 0.8192, 0.8007, 0.7916, 0.8121, 0.8311, 0.7836, 0.8479, 0.8121, 0.8311, 0.8168, 0.85, 0.7972, 0.8618, 0.7836, 0.8479, 0.8168, 0.85, 0.8121, 0.8311, 0.8449, 0.8314, 0.8395, 0.85, 0.8395, 0.85, 0.8449, 0.8314, 0.873, 0.8484, 0.8591, 0.8619, 0.8591, 0.8619, 0.873, 0.8484, 0.8889, 0.8773, 0.8701, 0.8821, 0.8701, 0.8821, 0.8889, 0.8773, 0.8887, 0.9104, 0.8699, 0.9052, 0.8699, 0.9052, 0.8887, 0.9104, 0.8724, 0.9392, 0.8588, 0.9252, 0.8588, 0.9252, 0.8724, 0.9392, 0.844, 0.9559, 0.8393, 0.9371, 0.8393, 0.9371, 0.844, 0.9559, 0.8111, 0.9557, 0.8165, 0.9371, 0.8165, 0.9371, 0.8111, 0.9557, 0.783, 0.9386, 0.7969, 0.9252, 0.7969, 0.9252, 0.783, 0.9386, 0.7672, 0.9097, 0.786, 0.9049, 0.786, 0.9049, 0.7672, 0.9097, 0.7674, 0.8766, 0.7861, 0.8819, 0.7861, 0.8819, 0.7674, 0.8766, 0.7836, 0.8479, 0.7972, 0.8618, 0.8168, 0.85, 0.8395, 0.85, 0.8326, 0.8766, 0.8239, 0.8766, 0.8395, 0.85, 0.8591, 0.8619, 0.8399, 0.8814, 0.8326, 0.8766, 0.8591, 0.8619, 0.8701, 0.8821, 0.8438, 0.8892, 0.8399, 0.8814, 0.8701, 0.8821, 0.8699, 0.9052, 0.8438, 0.898, 0.8438, 0.8892, 0.8699, 0.9052, 0.8588, 0.9252, 0.8396, 0.9058, 0.8438, 0.898, 0.8588, 0.9252, 0.8393, 0.9371, 0.8322, 0.9105, 0.8396, 0.9058, 0.8393, 0.9371, 0.8165, 0.9371, 0.8235, 0.9104, 0.8322, 0.9105, 0.8165, 0.9371, 0.7969, 0.9252, 0.8162, 0.9057, 0.8235, 0.9104, 0.7969, 0.9252, 0.786, 0.9049, 0.8122, 0.8979, 0.8162, 0.9057, 0.786, 0.9049, 0.7861, 0.8819, 0.8123, 0.889, 0.8122, 0.8979, 0.7861, 0.8819, 0.7972, 0.8618, 0.8165, 0.8812, 0.8123, 0.889, 0.7972, 0.8618, 0.8168, 0.85, 0.8239, 0.8766, 0.8165, 0.8812, 0.8162, 0.9057, 0.828, 0.8935, 0.8235, 0.9104, 0.8326, 0.8766, 0.8399, 0.8814, 0.828, 0.8935, 0.828, 0.8935, 0.8399, 0.8814, 0.8438, 0.8892, 0.828, 0.8935, 0.8438, 0.8892, 0.8438, 0.898, 0.828, 0.8935, 0.8438, 0.898, 0.8396, 0.9058, 0.828, 0.8935, 0.8396, 0.9058, 0.8322, 0.9105, 0.828, 0.8935, 0.8322, 0.9105, 0.8235, 0.9104, 0.8122, 0.8979, 0.828, 0.8935, 0.8162, 0.9057, 0.8123, 0.889, 0.828, 0.8935, 0.8122, 0.8979, 0.8165, 0.8812, 0.828, 0.8935, 0.8123, 0.889, 0.8239, 0.8766, 0.828, 0.8935, 0.8165, 0.8812, 0.8326, 0.8766, 0.828, 0.8935, 0.8239, 0.8766, 0.3379, 0.09216, 0.3389, 0.1246, 0.05742, 0.1296, 0.02955, 0.1017, 0.9208, 0.4414, 0.9215, 0.6248, 0.895, 0.6255, 0.8943, 0.4409, 0.002456, 0.6253, 0.002365, 0.4417, 0.02885, 0.4411, 0.02897, 0.6259, 0.5527, 0.9935, 0.3693, 0.993, 0.3687, 0.9665, 0.5533, 0.967, 0.05742, 0.1296, 0.05238, 0.4111, 0.01996, 0.4101, 0.02955, 0.1017, 0.865, 0.1295, 0.5838, 0.1247, 0.5847, 0.09233, 0.8929, 0.1016, 0.3379, 0.09216, 0.3696, 0.07453, 0.3689, 0.1011, 0.3389, 0.1246, 0.3696, 0.07453, 0.5531, 0.0747, 0.5537, 0.1012, 0.3689, 0.1011, 0.5847, 0.09233, 0.5838, 0.1247, 0.5537, 0.1012, 0.5531, 0.0747, 0.01996, 0.4101, 0.05238, 0.4111, 0.02885, 0.4411, 0.002365, 0.4417, 0.05722, 0.9373, 0.02931, 0.9651, 0.02011, 0.6569, 0.05252, 0.656, 0.02011, 0.6569, 0.002456, 0.6253, 0.02897, 0.6259, 0.05252, 0.656, 0.05238, 0.4111, 0.05252, 0.656, 0.02897, 0.6259, 0.02885, 0.4411, 0.5838, 0.1247, 0.3389, 0.1246, 0.3689, 0.1011, 0.5537, 0.1012, 0.05722, 0.9373, 0.3387, 0.9429, 0.3376, 0.9753, 0.02931, 0.9651, 0.2467, 0.7485, 0.3387, 0.9429, 0.05722, 0.9373, 0.05252, 0.656, 0.06337, 0.6611, 0.06358, 0.6751, 0.09312, 0.6753, 0.3376, 0.9753, 0.3387, 0.9429, 0.3687, 0.9665, 0.3693, 0.993, 0.865, 0.1295, 0.8929, 0.1016, 0.903, 0.4098, 0.8706, 0.4109, 0.903, 0.4098, 0.9208, 0.4414, 0.8943, 0.4409, 0.8706, 0.4109, 0.865, 0.1295, 0.8706, 0.4109, 0.8475, 0.3999, 0.8438, 0.2067, 0.6215, 0.2039, 0.5838, 0.1247, 0.9041, 0.6566, 0.8712, 0.6553, 0.895, 0.6255, 0.9215, 0.6248, 0.8712, 0.6553, 0.8706, 0.4109, 0.8943, 0.4409, 0.895, 0.6255, 0.7359, 0.8201, 0.7131, 0.7954, 0.7845, 0.7571, 0.8042, 0.7858, 0.7845, 0.7571, 0.8712, 0.6553, 0.8724, 0.7207, 0.8379, 0.7566, 0.7131, 0.7954, 0.6778, 0.7505, 0.7845, 0.7571, 0.7845, 0.7571, 0.6778, 0.7505, 0.8309, 0.6751, 0.8482, 0.675, 0.8482, 0.6666, 0.8712, 0.6553, 0.6778, 0.7505, 0.2467, 0.7485, 0.2467, 0.6753, 0.6776, 0.6767, 0.5846, 0.9759, 0.5527, 0.9935, 0.5533, 0.967, 0.5829, 0.9432, 0.5533, 0.967, 0.3687, 0.9665, 0.3387, 0.9429, 0.5829, 0.9432, 0.6943, 0.9325, 0.6713, 0.9052, 0.6734, 0.867, 0.7009, 0.8884, 0.5829, 0.9432, 0.6734, 0.867, 0.6713, 0.9052, 0.6335, 0.9419, 0.6734, 0.867, 0.7131, 0.7954, 0.7359, 0.8201, 0.7009, 0.8884, 0.6778, 0.7505, 0.5829, 0.9432, 0.3387, 0.9429, 0.2467, 0.7485, 0.6778, 0.7505, 0.7131, 0.7954, 0.6734, 0.867, 0.5829, 0.9432, 0.6778, 0.7505, 0.6734, 0.867, 0.8379, 0.7566, 0.861, 0.7816, 0.8042, 0.7858, 0.7845, 0.7571, 0.8996, 0.7425, 0.8724, 0.7207, 0.8712, 0.6553, 0.9041, 0.6566, 0.6335, 0.9419, 0.6538, 0.9713, 0.5846, 0.9759, 0.5829, 0.9432, 0.8379, 0.7566, 0.8724, 0.7207, 0.8996, 0.7425, 0.861, 0.7816, 0.6335, 0.9419, 0.6713, 0.9052, 0.6943, 0.9325, 0.6538, 0.9713, 0.8322, 0.008564, 0.8849, 0.0084, 0.8851, 0.08451, 0.8325, 0.08468, 0.5691, 0.009383, 0.6217, 0.009219, 0.6219, 0.08533, 0.5693, 0.08549, 0.6217, 0.009219, 0.6743, 0.009056, 0.6746, 0.08517, 0.6219, 0.08533, 0.6743, 0.009056, 0.727, 0.008892, 0.7272, 0.085, 0.6746, 0.08517, 0.727, 0.008892, 0.7796, 0.008728, 0.7798, 0.08484, 0.7272, 0.085, 0.7796, 0.008728, 0.8322, 0.008564, 0.8325, 0.08468, 0.7798, 0.08484, 0.9853, 0.6974, 0.9836, 0.8185, 0.9732, 0.8184, 0.9749, 0.6973, 0.919, 0.8176, 0.9203, 0.7197, 0.9308, 0.7198, 0.9294, 0.8178, 0.9225, 0.05096, 0.9264, 0.03442, 0.9407, 0.04112, 0.9399, 0.05096, 0.9463, 0.0002616, 0.9534, 0.04099, 0.9407, 0.04112, 0.9007, 0.05096, 0.921, 0.007485, 0.9264, 0.03442, 0.9225, 0.05096, 0.9278, 0.2625, 0.941, 0.2595, 0.9469, 0.2901, 0.9221, 0.2864, 0.9743, 0.005362, 0.9949, 0.05096, 0.9709, 0.05096, 0.9667, 0.03442, 0.9667, 0.03442, 0.9709, 0.05096, 0.9539, 0.05096, 0.9534, 0.04099, 0.9539, 0.05096, 0.9399, 0.05096, 0.9407, 0.04112, 0.9534, 0.04099, 0.9469, 0.2901, 0.9542, 0.2595, 0.9669, 0.2629, 0.974, 0.2858, 0.9542, 0.2595, 0.9469, 0.2901, 0.941, 0.2595, 0.9463, 0.0002616, 0.9407, 0.04112, 0.9264, 0.03442, 0.921, 0.007485, 0.9534, 0.04099, 0.9463, 0.0002616, 0.9743, 0.005362, 0.9667, 0.03442, 0.9709, 0.2471, 0.9709, 0.05096, 0.9949, 0.05096, 0.9949, 0.2471, 0.9539, 0.2471, 0.9539, 0.05096, 0.9709, 0.05096, 0.9709, 0.2471, 0.9399, 0.2471, 0.9399, 0.05096, 0.9539, 0.05096, 0.9539, 0.2471, 0.9225, 0.2471, 0.9225, 0.05096, 0.9399, 0.05096, 0.9399, 0.2471, 0.9007, 0.2471, 0.9007, 0.05096, 0.9225, 0.05096, 0.9225, 0.2471, 0.9949, 0.2471, 0.974, 0.2858, 0.9669, 0.2629, 0.9709, 0.2471, 0.9539, 0.2471, 0.9709, 0.2471, 0.9669, 0.2629, 0.9542, 0.2595, 0.9542, 0.2595, 0.941, 0.2595, 0.9399, 0.2471, 0.9539, 0.2471, 0.9278, 0.2625, 0.9225, 0.2471, 0.9399, 0.2471, 0.941, 0.2595, 0.9221, 0.2864, 0.9007, 0.2471, 0.9225, 0.2471, 0.9278, 0.2625, 0.9225, 0.2471, 0.9399, 0.2471, 0.941, 0.2595, 0.9278, 0.2625, 0.9469, 0.2901, 0.941, 0.2595, 0.9542, 0.2595, 0.9007, 0.2471, 0.9225, 0.2471, 0.9278, 0.2625, 0.9221, 0.2864, 0.9264, 0.03442, 0.921, 0.007485, 0.9463, 0.0002616, 0.9407, 0.04112, 0.974, 0.2858, 0.9669, 0.2629, 0.9709, 0.2471, 0.9949, 0.2471, 0.9669, 0.2629, 0.9542, 0.2595, 0.9539, 0.2471, 0.9709, 0.2471, 0.9539, 0.2471, 0.9542, 0.2595, 0.941, 0.2595, 0.9399, 0.2471, 0.9463, 0.0002616, 0.9743, 0.005362, 0.9667, 0.03442, 0.9534, 0.04099, 0.9534, 0.04099, 0.9407, 0.04112, 0.9463, 0.0002616, 0.9469, 0.2901, 0.9221, 0.2864, 0.9278, 0.2625, 0.941, 0.2595, 0.9542, 0.2595, 0.9669, 0.2629, 0.974, 0.2858, 0.9469, 0.2901, 0.9709, 0.05096, 0.9949, 0.05096, 0.9949, 0.2471, 0.9709, 0.2471, 0.9539, 0.05096, 0.9709, 0.05096, 0.9709, 0.2471, 0.9539, 0.2471, 0.9399, 0.05096, 0.9539, 0.05096, 0.9539, 0.2471, 0.9399, 0.2471, 0.9225, 0.05096, 0.9399, 0.05096, 0.9399, 0.2471, 0.9225, 0.2471, 0.9007, 0.05096, 0.9225, 0.05096, 0.9225, 0.2471, 0.9007, 0.2471, 0.9949, 0.05096, 0.9709, 0.05096, 0.9667, 0.03442, 0.9743, 0.005362, 0.9539, 0.05096, 0.9534, 0.04099, 0.9667, 0.03442, 0.9709, 0.05096, 0.9534, 0.04099, 0.9539, 0.05096, 0.9399, 0.05096, 0.9407, 0.04112, 0.9264, 0.03442, 0.9407, 0.04112, 0.9399, 0.05096, 0.9225, 0.05096, 0.921, 0.007485, 0.9264, 0.03442, 0.9225, 0.05096, 0.9007, 0.05096, 0.9225, 0.05096, 0.9264, 0.03442, 0.9407, 0.04112, 0.9399, 0.05096, 0.9463, 0.0002616, 0.9534, 0.04099, 0.9407, 0.04112, 0.9007, 0.05096, 0.921, 0.007485, 0.9264, 0.03442, 0.9225, 0.05096, 0.9278, 0.2625, 0.941, 0.2595, 0.9469, 0.2901, 0.9221, 0.2864, 0.9743, 0.005362, 0.9949, 0.05096, 0.9709, 0.05096, 0.9667, 0.03442, 0.9667, 0.03442, 0.9709, 0.05096, 0.9539, 0.05096, 0.9534, 0.04099, 0.9539, 0.05096, 0.9399, 0.05096, 0.9407, 0.04112, 0.9534, 0.04099, 0.9469, 0.2901, 0.9542, 0.2595, 0.9669, 0.2629, 0.974, 0.2858, 0.9542, 0.2595, 0.9469, 0.2901, 0.941, 0.2595, 0.9463, 0.0002616, 0.9407, 0.04112, 0.9264, 0.03442, 0.921, 0.007485, 0.9534, 0.04099, 0.9463, 0.0002616, 0.9743, 0.005362, 0.9667, 0.03442, 0.9709, 0.2471, 0.9709, 0.05096, 0.9949, 0.05096, 0.9949, 0.2471, 0.9539, 0.2471, 0.9539, 0.05096, 0.9709, 0.05096, 0.9709, 0.2471, 0.9399, 0.2471, 0.9399, 0.05096, 0.9539, 0.05096, 0.9539, 0.2471, 0.9225, 0.2471, 0.9225, 0.05096, 0.9399, 0.05096, 0.9399, 0.2471, 0.9007, 0.2471, 0.9007, 0.05096, 0.9225, 0.05096, 0.9225, 0.2471, 0.9949, 0.2471, 0.974, 0.2858, 0.9669, 0.2629, 0.9709, 0.2471, 0.9539, 0.2471, 0.9709, 0.2471, 0.9669, 0.2629, 0.9542, 0.2595, 0.9542, 0.2595, 0.941, 0.2595, 0.9399, 0.2471, 0.9539, 0.2471, 0.9278, 0.2625, 0.9225, 0.2471, 0.9399, 0.2471, 0.941, 0.2595, 0.9221, 0.2864, 0.9007, 0.2471, 0.9225, 0.2471, 0.9278, 0.2625, 0.9225, 0.05096, 0.9399, 0.05096, 0.9407, 0.04112, 0.9264, 0.03442, 0.9463, 0.0002616, 0.9407, 0.04112, 0.9534, 0.04099, 0.9007, 0.05096, 0.9225, 0.05096, 0.9264, 0.03442, 0.921, 0.007485, 0.9278, 0.2625, 0.9221, 0.2864, 0.9469, 0.2901, 0.941, 0.2595, 0.9743, 0.005362, 0.9667, 0.03442, 0.9709, 0.05096, 0.9949, 0.05096, 0.9667, 0.03442, 0.9534, 0.04099, 0.9539, 0.05096, 0.9709, 0.05096, 0.9539, 0.05096, 0.9534, 0.04099, 0.9407, 0.04112, 0.9399, 0.05096, 0.9469, 0.2901, 0.974, 0.2858, 0.9669, 0.2629, 0.9542, 0.2595, 0.9542, 0.2595, 0.941, 0.2595, 0.9469, 0.2901, 0.9463, 0.0002616, 0.921, 0.007485, 0.9264, 0.03442, 0.9407, 0.04112, 0.9534, 0.04099, 0.9667, 0.03442, 0.9743, 0.005362, 0.9463, 0.0002616, 0.9709, 0.2471, 0.9949, 0.2471, 0.9949, 0.05096, 0.9709, 0.05096, 0.9539, 0.2471, 0.9709, 0.2471, 0.9709, 0.05096, 0.9539, 0.05096, 0.9399, 0.2471, 0.9539, 0.2471, 0.9539, 0.05096, 0.9399, 0.05096, 0.9225, 0.2471, 0.9399, 0.2471, 0.9399, 0.05096, 0.9225, 0.05096, 0.9007, 0.2471, 0.9225, 0.2471, 0.9225, 0.05096, 0.9007, 0.05096, 0.9949, 0.2471, 0.9709, 0.2471, 0.9669, 0.2629, 0.974, 0.2858, 0.9539, 0.2471, 0.9542, 0.2595, 0.9669, 0.2629, 0.9709, 0.2471, 0.9542, 0.2595, 0.9539, 0.2471, 0.9399, 0.2471, 0.941, 0.2595, 0.9278, 0.2625, 0.941, 0.2595, 0.9399, 0.2471, 0.9225, 0.2471, 0.9221, 0.2864, 0.9278, 0.2625, 0.9225, 0.2471, 0.9007, 0.2471, 0.9225, 0.05096, 0.9399, 0.05096, 0.9407, 0.04112, 0.9264, 0.03442, 0.9463, 0.0002616, 0.9407, 0.04112, 0.9534, 0.04099, 0.9007, 0.05096, 0.9225, 0.05096, 0.9264, 0.03442, 0.921, 0.007485, 0.9278, 0.2625, 0.9221, 0.2864, 0.9469, 0.2901, 0.941, 0.2595, 0.9743, 0.005362, 0.9667, 0.03442, 0.9709, 0.05096, 0.9949, 0.05096, 0.9667, 0.03442, 0.9534, 0.04099, 0.9539, 0.05096, 0.9709, 0.05096, 0.9539, 0.05096, 0.9534, 0.04099, 0.9407, 0.04112, 0.9399, 0.05096, 0.9469, 0.2901, 0.974, 0.2858, 0.9669, 0.2629, 0.9542, 0.2595, 0.9542, 0.2595, 0.941, 0.2595, 0.9469, 0.2901, 0.9463, 0.0002616, 0.921, 0.007485, 0.9264, 0.03442, 0.9407, 0.04112, 0.9534, 0.04099, 0.9667, 0.03442, 0.9743, 0.005362, 0.9463, 0.0002616, 0.9709, 0.2471, 0.9949, 0.2471, 0.9949, 0.05096, 0.9709, 0.05096, 0.9539, 0.2471, 0.9709, 0.2471, 0.9709, 0.05096, 0.9539, 0.05096, 0.9399, 0.2471, 0.9539, 0.2471, 0.9539, 0.05096, 0.9399, 0.05096, 0.9225, 0.2471, 0.9399, 0.2471, 0.9399, 0.05096, 0.9225, 0.05096, 0.9007, 0.2471, 0.9225, 0.2471, 0.9225, 0.05096, 0.9007, 0.05096, 0.9949, 0.2471, 0.9709, 0.2471, 0.9669, 0.2629, 0.974, 0.2858, 0.9539, 0.2471, 0.9542, 0.2595, 0.9669, 0.2629, 0.9709, 0.2471, 0.9542, 0.2595, 0.9539, 0.2471, 0.9399, 0.2471, 0.941, 0.2595, 0.9278, 0.2625, 0.941, 0.2595, 0.9399, 0.2471, 0.9225, 0.2471, 0.9221, 0.2864, 0.9278, 0.2625, 0.9225, 0.2471, 0.9007, 0.2471, 0.9225, 0.05096, 0.9264, 0.03442, 0.9407, 0.04112, 0.9399, 0.05096, 0.9463, 0.0002616, 0.9534, 0.04099, 0.9407, 0.04112, 0.9007, 0.05096, 0.921, 0.007485, 0.9264, 0.03442, 0.9225, 0.05096, 0.9278, 0.2625, 0.941, 0.2595, 0.9469, 0.2901, 0.9221, 0.2864, 0.9743, 0.005362, 0.9949, 0.05096, 0.9709, 0.05096, 0.9667, 0.03442, 0.9667, 0.03442, 0.9709, 0.05096, 0.9539, 0.05096, 0.9534, 0.04099, 0.9539, 0.05096, 0.9399, 0.05096, 0.9407, 0.04112, 0.9534, 0.04099, 0.9469, 0.2901, 0.9542, 0.2595, 0.9669, 0.2629, 0.974, 0.2858, 0.9542, 0.2595, 0.9469, 0.2901, 0.941, 0.2595, 0.9463, 0.0002616, 0.9407, 0.04112, 0.9264, 0.03442, 0.921, 0.007485, 0.9534, 0.04099, 0.9463, 0.0002616, 0.9743, 0.005362, 0.9667, 0.03442, 0.9709, 0.2471, 0.9709, 0.05096, 0.9949, 0.05096, 0.9949, 0.2471, 0.9539, 0.2471, 0.9539, 0.05096, 0.9709, 0.05096, 0.9709, 0.2471, 0.9399, 0.2471, 0.9399, 0.05096, 0.9539, 0.05096, 0.9539, 0.2471, 0.9225, 0.2471, 0.9225, 0.05096, 0.9399, 0.05096, 0.9399, 0.2471, 0.9007, 0.2471, 0.9007, 0.05096, 0.9225, 0.05096, 0.9225, 0.2471, 0.9949, 0.2471, 0.974, 0.2858, 0.9669, 0.2629, 0.9709, 0.2471, 0.9539, 0.2471, 0.9709, 0.2471, 0.9669, 0.2629, 0.9542, 0.2595, 0.9542, 0.2595, 0.941, 0.2595, 0.9399, 0.2471, 0.9539, 0.2471, 0.9278, 0.2625, 0.9225, 0.2471, 0.9399, 0.2471, 0.941, 0.2595, 0.9221, 0.2864, 0.9007, 0.2471, 0.9225, 0.2471, 0.9278, 0.2625, 0.9225, 0.05096, 0.9399, 0.05096, 0.9407, 0.04112, 0.9264, 0.03442, 0.9463, 0.0002616, 0.9407, 0.04112, 0.9534, 0.04099, 0.9007, 0.05096, 0.9225, 0.05096, 0.9264, 0.03442, 0.921, 0.007485, 0.9278, 0.2625, 0.9221, 0.2864, 0.9469, 0.2901, 0.941, 0.2595, 0.9743, 0.005362, 0.9667, 0.03442, 0.9709, 0.05096, 0.9949, 0.05096, 0.9667, 0.03442, 0.9534, 0.04099, 0.9539, 0.05096, 0.9709, 0.05096, 0.9539, 0.05096, 0.9534, 0.04099, 0.9407, 0.04112, 0.9399, 0.05096, 0.9469, 0.2901, 0.974, 0.2858, 0.9669, 0.2629, 0.9542, 0.2595, 0.9542, 0.2595, 0.941, 0.2595, 0.9469, 0.2901, 0.9463, 0.0002616, 0.921, 0.007485, 0.9264, 0.03442, 0.9407, 0.04112, 0.9534, 0.04099, 0.9667, 0.03442, 0.9743, 0.005362, 0.9463, 0.0002616, 0.9709, 0.2471, 0.9949, 0.2471, 0.9949, 0.05096, 0.9709, 0.05096, 0.9539, 0.2471, 0.9709, 0.2471, 0.9709, 0.05096, 0.9539, 0.05096, 0.9399, 0.2471, 0.9539, 0.2471, 0.9539, 0.05096, 0.9399, 0.05096, 0.9225, 0.2471, 0.9399, 0.2471, 0.9399, 0.05096, 0.9225, 0.05096, 0.9007, 0.2471, 0.9225, 0.2471, 0.9225, 0.05096, 0.9007, 0.05096, 0.9949, 0.2471, 0.9709, 0.2471, 0.9669, 0.2629, 0.974, 0.2858, 0.9539, 0.2471, 0.9542, 0.2595, 0.9669, 0.2629, 0.9709, 0.2471, 0.9542, 0.2595, 0.9539, 0.2471, 0.9399, 0.2471, 0.941, 0.2595, 0.9278, 0.2625, 0.941, 0.2595, 0.9399, 0.2471, 0.9225, 0.2471, 0.9221, 0.2864, 0.9278, 0.2625, 0.9225, 0.2471, 0.9007, 0.2471, 0.6215, 0.2039, 0.3013, 0.2037, 0.3389, 0.1246, 0.5838, 0.1247, 0.06323, 0.4059, 0.06337, 0.6611, 0.05252, 0.656, 0.05238, 0.4111, 0.09312, 0.6753, 0.2467, 0.6753, 0.2467, 0.7485, 0.9308, 0.7198, 0.9685, 0.7204, 0.9688, 0.6987, 0.9749, 0.6973, 0.9732, 0.8184, 0.9294, 0.8178, 0.3013, 0.2037, 0.06672, 0.2069, 0.06323, 0.4059, 0.05238, 0.4111, 0.05742, 0.1296, 0.3389, 0.1246, 0.6776, 0.6767, 0.8309, 0.6751, 0.6778, 0.7505, 0.8482, 0.6666, 0.8475, 0.3999, 0.8706, 0.4109, 0.8712, 0.6553])
me_untitled_001.materials.append(mat_component_puzzleback_mat_001)
me_untitled_001.use_remesh_preserve_volume = False
me_untitled_001.use_remesh_preserve_attributes = False
me_untitled_001.use_mirror_vertex_groups = False
me_untitled_001.update()
me_untitled_001.normals_split_custom_set([tuple(v) for v in zip(*[iter([0.02961, 0.1676, 0.9854, 0.8018, 0.07715, 0.5926, 0.8639, 0.4108, 0.2913, 0.03874, 0.8625, 0.5046, 1.0, 1.665e-07, 0.0, 0.8627, 0.4148, -0.2894, 0.8639, 0.4108, 0.2913, 0.03014, 0.001398, 0.9995, 0.7609, 0.01134, 0.6488, 0.8018, 0.07715, 0.5926, 0.02961, 0.1676, 0.9854, -0.7947, 0.06945, 0.6031, -0.8597, 0.4167, 0.2955, -1.0, 1.959e-07, 0.0, -0.7676, -1.14e-16, 0.6409, 0.7778, 1.307e-07, -0.6285, 0.0378, 4.174e-17, -0.9993, 0.03483, 0.1666, -0.9854, 0.8033, 0.06897, -0.5916, 0.8033, 0.06897, -0.5916, 0.03483, 0.1666, -0.9854, 0.04003, 0.8621, -0.5052, 0.8627, 0.4148, -0.2894, 0.04003, 0.8621, -0.5052, 0.03874, 0.8625, 0.5046, 0.8639, 0.4108, 0.2913, 0.8627, 0.4148, -0.2894, -1.0, 1.959e-07, 0.0, -0.8627, 0.4148, -0.2894, -0.8033, 0.06894, -0.5916, -0.7778, 5.56e-05, -0.6285, -0.8627, 0.4148, -0.2894, -1.0, 1.959e-07, 0.0, -0.8597, 0.4167, 0.2955, 1.0, 1.665e-07, 0.0, 0.8639, 0.4108, 0.2913, 0.8018, 0.07715, 0.5926, 0.7609, 0.01134, 0.6488, 0.8627, 0.4148, -0.2894, 1.0, 1.665e-07, 0.0, 0.7778, 1.307e-07, -0.6285, 0.8033, 0.06897, -0.5916, -0.03483, 0.1666, -0.9854, 0.03483, 0.1666, -0.9854, 0.0378, 4.174e-17, -0.9993, -0.03784, -1.579e-08, -0.9993, -0.04001, 0.8621, -0.5052, 0.04003, 0.8621, -0.5052, 0.03483, 0.1666, -0.9854, -0.03483, 0.1666, -0.9854, -0.03872, 0.8625, 0.5046, 0.03874, 0.8625, 0.5046, 0.04003, 0.8621, -0.5052, -0.04001, 0.8621, -0.5052, -0.03224, 0.1668, 0.9855, 0.02961, 0.1676, 0.9854, 0.03874, 0.8625, 0.5046, -0.03872, 0.8625, 0.5046, -0.03459, -3.855e-17, 0.9994, 0.03014, 0.001398, 0.9995, 0.02961, 0.1676, 0.9854, -0.03224, 0.1668, 0.9855, -0.03784, -1.579e-08, -0.9993, -0.7778, 5.56e-05, -0.6285, -0.8033, 0.06894, -0.5916, -0.03483, 0.1666, -0.9854, -0.04001, 0.8621, -0.5052, -0.03483, 0.1666, -0.9854, -0.8033, 0.06894, -0.5916, -0.8627, 0.4148, -0.2894, -0.8627, 0.4148, -0.2894, -0.8597, 0.4167, 0.2955, -0.03872, 0.8625, 0.5046, -0.04001, 0.8621, -0.5052, -0.7947, 0.06945, 0.6031, -0.03224, 0.1668, 0.9855, -0.03872, 0.8625, 0.5046, -0.8597, 0.4167, 0.2955, -0.7676, -1.14e-16, 0.6409, -0.03459, -3.855e-17, 0.9994, -0.03224, 0.1668, 0.9855, -0.7947, 0.06945, 0.6031, -0.2171, 0.5444, 0.8103, 0.2171, 0.5443, 0.8103, 0.2171, 0.5443, 0.8103, -0.2171, 0.5444, 0.8103, 0.2171, 0.5443, 0.8103, 0.5932, 0.5443, 0.5932, 0.5932, 0.5443, 0.5932, 0.2171, 0.5443, 0.8103, 0.5932, 0.5443, 0.5932, 0.8103, 0.5443, 0.217, 0.8103, 0.5443, 0.2171, 0.5932, 0.5443, 0.5932, 0.8103, 0.5443, 0.217, 0.8103, 0.5444, -0.2171, 0.8103, 0.5444, -0.217, 0.8103, 0.5443, 0.2171, 0.8103, 0.5444, -0.2171, 0.5932, 0.5444, -0.5931, 0.5931, 0.5444, -0.5931, 0.8103, 0.5444, -0.217, 0.5932, 0.5444, -0.5931, 0.2171, 0.5443, -0.8103, 0.2171, 0.5443, -0.8103, 0.5931, 0.5444, -0.5931, 0.2171, 0.5443, -0.8103, -0.2171, 0.5443, -0.8103, -0.2171, 0.5443, -0.8103, 0.2171, 0.5443, -0.8103, -0.2171, 0.5443, -0.8103, -0.5931, 0.5443, -0.5932, -0.5932, 0.5443, -0.5932, -0.2171, 0.5443, -0.8103, -0.5931, 0.5443, -0.5932, -0.8103, 0.5443, -0.2172, -0.8103, 0.5443, -0.2171, -0.5932, 0.5443, -0.5932, -0.8103, 0.5443, -0.2172, -0.8103, 0.5443, 0.2171, -0.8103, 0.5443, 0.2172, -0.8103, 0.5443, -0.2171, -0.8103, 0.5443, 0.2171, -0.5932, 0.5443, 0.5932, -0.5932, 0.5443, 0.5932, -0.8103, 0.5443, 0.2172, -0.5932, 0.5443, 0.5932, -0.2171, 0.5444, 0.8103, -0.2171, 0.5444, 0.8103, -0.5932, 0.5443, 0.5932, -0.1033, 0.9169, 0.3855, -0.02424, 0.9956, 0.09056, -0.06624, 0.9956, 0.06624, -0.2821, 0.9169, 0.2822, -0.02424, 0.9956, 0.09056, -0.1033, 0.9169, 0.3855, 0.1032, 0.917, 0.3854, 0.02425, 0.9956, 0.09047, 0.02425, 0.9956, 0.09047, 0.1032, 0.917, 0.3854, 0.282, 0.9171, 0.2819, 0.06621, 0.9956, 0.06624, 0.06621, 0.9956, 0.06624, 0.282, 0.9171, 0.2819, 0.3852, 0.917, 0.1032, 0.0905, 0.9956, 0.02422, 0.0905, 0.9956, 0.02422, 0.3852, 0.917, 0.1032, 0.3855, 0.9169, -0.1032, 0.09051, 0.9956, -0.02425, 0.09051, 0.9956, -0.02425, 0.3855, 0.9169, -0.1032, 0.2821, 0.9169, -0.2821, 0.0663, 0.9956, -0.06627, 0.0663, 0.9956, -0.06627, 0.2821, 0.9169, -0.2821, 0.1032, 0.917, -0.3853, 0.02421, 0.9956, -0.0905, 0.02421, 0.9956, -0.0905, 0.1032, 0.917, -0.3853, -0.1032, 0.917, -0.3852, -0.02424, 0.9956, -0.09048, -0.02424, 0.9956, -0.09048, -0.1032, 0.917, -0.3852, -0.282, 0.9171, -0.282, -0.06623, 0.9956, -0.06627, -0.06623, 0.9956, -0.06627, -0.282, 0.9171, -0.282, -0.3851, 0.9171, -0.1032, -0.09048, 0.9956, -0.02426, -0.09048, 0.9956, -0.02426, -0.3851, 0.9171, -0.1032, -0.3852, 0.917, 0.1033, -0.09046, 0.9956, 0.02422, -0.09046, 0.9956, 0.02422, -0.3852, 0.917, 0.1033, -0.2821, 0.9169, 0.2822, -0.06624, 0.9956, 0.06624, -0.02424, 0.9956, 0.09056, 0.02425, 0.9956, 0.09047, -0.03301, 0.9918, -0.1231, 0.03298, 0.9918, -0.1231, 0.02425, 0.9956, 0.09047, 0.06621, 0.9956, 0.06624, -0.09016, 0.9918, -0.09014, -0.03301, 0.9918, -0.1231, 0.06621, 0.9956, 0.06624, 0.0905, 0.9956, 0.02422, -0.1231, 0.9918, -0.03298, -0.09016, 0.9918, -0.09014, 0.0905, 0.9956, 0.02422, 0.09051, 0.9956, -0.02425, -0.1231, 0.9918, 0.03297, -0.1231, 0.9918, -0.03298, 0.09051, 0.9956, -0.02425, 0.0663, 0.9956, -0.06627, -0.09011, 0.9918, 0.09011, -0.1231, 0.9918, 0.03297, 0.0663, 0.9956, -0.06627, 0.02421, 0.9956, -0.0905, -0.03298, 0.9918, 0.1231, -0.09011, 0.9918, 0.09011, 0.02421, 0.9956, -0.0905, -0.02424, 0.9956, -0.09048, 0.03298, 0.9918, 0.1231, -0.03298, 0.9918, 0.1231, -0.02424, 0.9956, -0.09048, -0.06623, 0.9956, -0.06627, 0.09014, 0.9918, 0.09014, 0.03298, 0.9918, 0.1231, -0.06623, 0.9956, -0.06627, -0.09048, 0.9956, -0.02426, 0.1231, 0.9918, 0.03301, 0.09014, 0.9918, 0.09014, -0.09048, 0.9956, -0.02426, -0.09046, 0.9956, 0.02422, 0.1231, 0.9918, -0.03302, 0.1231, 0.9918, 0.03301, -0.09046, 0.9956, 0.02422, -0.06624, 0.9956, 0.06624, 0.09012, 0.9918, -0.09009, 0.1231, 0.9918, -0.03302, -0.06624, 0.9956, 0.06624, -0.02424, 0.9956, 0.09056, 0.03298, 0.9918, -0.1231, 0.09012, 0.9918, -0.09009, 0.09014, 0.9918, 0.09014, 0.0, 1.0, 1.145e-07, 0.03298, 0.9918, 0.1231, -0.03301, 0.9918, -0.1231, -0.09016, 0.9918, -0.09014, 0.0, 1.0, 1.145e-07, 0.0, 1.0, 1.145e-07, -0.09016, 0.9918, -0.09014, -0.1231, 0.9918, -0.03298, 0.0, 1.0, 1.145e-07, -0.1231, 0.9918, -0.03298, -0.1231, 0.9918, 0.03297, 0.0, 1.0, 1.145e-07, -0.1231, 0.9918, 0.03297, -0.09011, 0.9918, 0.09011, 0.0, 1.0, 1.145e-07, -0.09011, 0.9918, 0.09011, -0.03298, 0.9918, 0.1231, 0.0, 1.0, 1.145e-07, -0.03298, 0.9918, 0.1231, 0.03298, 0.9918, 0.1231, 0.1231, 0.9918, 0.03301, 0.0, 1.0, 1.145e-07, 0.09014, 0.9918, 0.09014, 0.1231, 0.9918, -0.03302, 0.0, 1.0, 1.145e-07, 0.1231, 0.9918, 0.03301, 0.09012, 0.9918, -0.09009, 0.0, 1.0, 1.145e-07, 0.1231, 0.9918, -0.03302, 0.03298, 0.9918, -0.1231, 0.0, 1.0, 1.145e-07, 0.09012, 0.9918, -0.09009, -0.03301, 0.9918, -0.1231, 0.0, 1.0, 1.145e-07, 0.03298, 0.9918, -0.1231, -0.03179, 0.6943, 0.7189, -0.01594, 0.6893, 0.7243, -0.1563, 0.9753, 0.1563, -0.5932, 0.5441, 0.5933, 0.4956, 0.868, 0.03191, 0.5291, 0.8483, -0.02015, 0.5506, 0.8336, -0.04398, 0.5096, 0.8581, 0.06225, -0.4956, 0.868, -0.03191, -0.4956, 0.868, 0.03192, -0.5096, 0.8581, 0.06225, -0.5096, 0.8581, -0.06225, 0.0316, 0.8676, -0.4963, -0.03192, 0.868, -0.4956, -0.06225, 0.8581, -0.5096, 0.06184, 0.8573, -0.5111, -0.1563, 0.9753, 0.1563, -0.7243, 0.6893, 0.01594, -0.7189, 0.6943, 0.03179, -0.5932, 0.5441, 0.5933, 0.1563, 0.9753, 0.1563, 0.01594, 0.6893, 0.7243, 0.03179, 0.6943, 0.7189, 0.5933, 0.5441, 0.5933, -0.03179, 0.6943, 0.7189, -0.03191, 0.868, 0.4956, -0.06225, 0.8581, 0.5096, -0.01594, 0.6893, 0.7243, -0.03191, 0.868, 0.4956, 0.03191, 0.868, 0.4956, 0.06225, 0.8581, 0.5096, -0.06225, 0.8581, 0.5096, 0.03179, 0.6943, 0.7189, 0.01594, 0.6893, 0.7243, 0.06225, 0.8581, 0.5096, 0.03191, 0.868, 0.4956, -0.7189, 0.6943, 0.03179, -0.7243, 0.6893, 0.01594, -0.5096, 0.8581, 0.06225, -0.4956, 0.868, 0.03192, -0.4257, 0.7985, -0.4257, -0.4257, 0.7985, -0.4257, -0.7189, 0.6943, -0.03179, -0.7243, 0.6893, -0.01594, -0.7189, 0.6943, -0.03179, -0.4956, 0.868, -0.03191, -0.5096, 0.8581, -0.06225, -0.7243, 0.6893, -0.01594, -0.0163, 0.9999, 0.002353, -0.01751, 0.9998, -0.002331, -0.4605, 0.8876, 0.0, -0.4605, 0.8876, 0.0, 0.001427, 0.9998, 0.01954, -0.001025, 0.9998, 0.01931, 0.0, 0.8876, 0.4605, 0.0, 0.8876, 0.4605, -0.4257, 0.7985, -0.4257, -0.01594, 0.6893, -0.7243, -0.03179, 0.6943, -0.7189, -0.4257, 0.7985, -0.4257, -0.006874, 1.0, -0.006163, -0.002321, 0.9998, -0.01762, -0.006803, 1.0, -0.006851, -0.01751, 0.9998, -0.002331, -0.03863, 0.999, -0.02066, -0.006803, 1.0, -0.006851, 0.01316, 0.9994, -0.03323, -0.03179, 0.6943, -0.7189, -0.01594, 0.6893, -0.7243, -0.06225, 0.8581, -0.5096, -0.03192, 0.868, -0.4956, 0.1563, 0.9753, 0.1563, 0.5933, 0.5441, 0.5933, 0.7189, 0.6943, 0.03178, 0.7243, 0.6893, 0.01594, 0.7189, 0.6943, 0.03178, 0.4956, 0.868, 0.03191, 0.5096, 0.8581, 0.06225, 0.7243, 0.6893, 0.01594, 0.1539, 0.9755, 0.1571, 0.02121, 0.9998, 0.003251, 0.008295, 0.9999, 0.006031, 0.004404, 1.0, 0.007701, 0.00283, 0.9999, 0.009837, 0.001427, 0.9998, 0.01954, 0.7454, 0.657, -0.1129, 0.7628, 0.6463, 0.02143, 0.5506, 0.8336, -0.04398, 0.5291, 0.8483, -0.02015, -0.0006425, 1.0, -0.008476, 0.02121, 0.9998, 0.003251, 0.4704, 0.8825, 0.001224, 0.4704, 0.8825, 0.001224, 0.5052, 0.701, -0.5034, 0.4984, 0.7012, -0.5099, 0.2446, 0.6708, -0.7001, 0.1632, 0.6478, -0.7441, 0.01106, 0.9999, -0.01298, -0.0006425, 1.0, -0.008476, -0.0001393, 1.0, -0.002225, -0.0001393, 1.0, -0.002225, 0.02212, 0.9995, -0.02115, 0.005197, 1.0, -0.00618, 0.01106, 0.9999, -0.01298, 0.01106, 0.9999, -0.01298, 0.005197, 1.0, -0.00618, 0.05, 0.9986, -0.01457, 0.01321, 0.9998, -0.01388, 0.01292, 0.9995, 0.02923, -0.0006425, 1.0, -0.008476, 0.001013, 1.0, -0.0005548, 0.001013, 1.0, -0.0005548, 0.001013, 1.0, -0.0005548, 0.001013, 1.0, -0.0005548, 0.1119, 0.7082, -0.6971, 0.0316, 0.8676, -0.4963, 0.06184, 0.8573, -0.5111, 0.06649, 0.6954, -0.7155, -0.001285, 0.8822, -0.4709, -0.001285, 0.8822, -0.4709, -0.002321, 0.9998, -0.01762, 1.405e-05, 0.9998, -0.02222, 0.8332, 0.553, 0.004406, 0.8332, 0.553, 0.004406, 0.6921, 0.6642, -0.2823, 0.7372, 0.6423, -0.2098, 1.405e-05, 0.9998, -0.02222, 0.01424, 0.9998, -0.01293, 0.001971, 1.0, 0.0003156, 0.001971, 1.0, 0.0003156, 0.6921, 0.6642, -0.2823, 0.4984, 0.7012, -0.5099, 0.5052, 0.701, -0.5034, 0.7372, 0.6423, -0.2098, 0.005197, 1.0, -0.00618, 1.405e-05, 0.9998, -0.02222, -0.002321, 0.9998, -0.01762, -0.006874, 1.0, -0.006163, 0.005197, 1.0, -0.00618, 0.02212, 0.9995, -0.02115, 0.01424, 0.9998, -0.01293, 1.405e-05, 0.9998, -0.02222, 0.005197, 1.0, -0.00618, 0.01424, 0.9998, -0.01293, -0.04192, 0.5666, -0.8229, -0.04192, 0.5666, -0.8229, 0.1632, 0.6478, -0.7441, 0.2446, 0.6708, -0.7001, 0.7609, 0.6487, 0.01803, 0.7609, 0.6487, 0.01803, 0.7628, 0.6463, 0.02143, 0.7454, 0.657, -0.1129, 0.002757, 0.6741, -0.7386, 0.002757, 0.6741, -0.7386, 0.1119, 0.7082, -0.6971, 0.06649, 0.6954, -0.7155, 0.4828, 0.7209, -0.4972, 0.4828, 0.7209, -0.4972, 0.4828, 0.7209, -0.4972, 0.4828, 0.7209, -0.4972, 0.4767, 0.7417, -0.4719, 0.4767, 0.7417, -0.4719, 0.4767, 0.7417, -0.4719, 0.4767, 0.7417, -0.4719, 0.5, 0.0, -0.866, -0.5, 0.0, -0.866, -0.5, 0.0, -0.866, 0.5, 0.0, -0.866, -0.5, 0.0, -0.866, -1.0, 0.0, 1.448e-05, -1.0, 0.0, 1.448e-05, -0.5, 0.0, -0.866, -1.0, 0.0, 1.448e-05, -0.5, 0.0, 0.866, -0.5, 0.0, 0.866, -1.0, 0.0, 1.448e-05, -0.5, 0.0, 0.866, 0.5, 0.0, 0.866, 0.5, 0.0, 0.866, -0.5, 0.0, 0.866, 0.5, 0.0, 0.866, 1.0, 0.0, 1.448e-05, 1.0, 0.0, 1.448e-05, 0.5, 0.0, 0.866, 1.0, 0.0, 1.448e-05, 0.5, 0.0, -0.866, 0.5, 0.0, -0.866, 1.0, 0.0, 1.448e-05, 1.0, 0.0, 0.0, 1.0, 0.0, 0.0, 1.0, 0.0, 0.0, 1.0, 0.0, 0.0, -1.0, 0.0, 3.775e-08, -1.0, 0.0, 3.775e-08, -1.0, 0.0, 3.775e-08, -1.0, 0.0, 3.775e-08, 0.09332, 0.1715, 0.9808, 0.8018, 0.07715, 0.5926, 0.8639, 0.4108, 0.2913, 0.123, 0.8551, 0.5036, 1.0, 2.284e-08, 0.0, 0.8627, 0.4148, -0.2894, 0.8639, 0.4108, 0.2913, 0.09228, 0.004305, 0.9957, 0.7609, 0.01134, 0.6488, 0.8018, 0.07715, 0.5926, 0.09332, 0.1715, 0.9808, -0.7947, 0.06944, 0.603, -0.8597, 0.4167, 0.2955, -1.0, 0.0, 0.0, -0.7677, -1.139e-16, 0.6408, 0.7778, 1.117e-16, -0.6285, 0.1155, 8.983e-17, -0.9933, 0.1096, 0.1683, -0.9796, 0.8033, 0.06897, -0.5916, 0.8033, 0.06897, -0.5916, 0.1096, 0.1683, -0.9796, 0.127, 0.8535, -0.5054, 0.8627, 0.4148, -0.2894, 0.127, 0.8535, -0.5054, 0.123, 0.8551, 0.5036, 0.8639, 0.4108, 0.2913, 0.8627, 0.4148, -0.2894, -1.0, 0.0, 0.0, -0.8627, 0.4148, -0.2894, -0.8033, 0.06897, -0.5916, -0.7778, 4.35e-05, -0.6285, -0.8627, 0.4148, -0.2894, -1.0, 0.0, 0.0, -0.8597, 0.4167, 0.2955, 1.0, 2.284e-08, 0.0, 0.8639, 0.4108, 0.2913, 0.8018, 0.07715, 0.5926, 0.7609, 0.01134, 0.6488, 0.8627, 0.4148, -0.2894, 1.0, 2.284e-08, 0.0, 0.7778, 1.117e-16, -0.6285, 0.8033, 0.06897, -0.5916, -0.1096, 0.1683, -0.9796, 0.1096, 0.1683, -0.9796, 0.1155, 8.983e-17, -0.9933, -0.1155, 3.968e-05, -0.9933, -0.127, 0.8535, -0.5054, 0.127, 0.8535, -0.5054, 0.1096, 0.1683, -0.9796, -0.1096, 0.1683, -0.9796, -0.123, 0.8551, 0.5036, 0.123, 0.8551, 0.5036, 0.127, 0.8535, -0.5054, -0.127, 0.8535, -0.5054, -0.1015, 0.1689, 0.9804, 0.09332, 0.1715, 0.9808, 0.123, 0.8551, 0.5036, -0.123, 0.8551, 0.5036, -0.1058, -8.36e-17, 0.9944, 0.09228, 0.004305, 0.9957, 0.09332, 0.1715, 0.9808, -0.1015, 0.1689, 0.9804, -0.1155, 3.968e-05, -0.9933, -0.7778, 4.35e-05, -0.6285, -0.8033, 0.06897, -0.5916, -0.1096, 0.1683, -0.9796, -0.127, 0.8535, -0.5054, -0.1096, 0.1683, -0.9796, -0.8033, 0.06897, -0.5916, -0.8627, 0.4148, -0.2894, -0.8627, 0.4148, -0.2894, -0.8597, 0.4167, 0.2955, -0.123, 0.8551, 0.5036, -0.127, 0.8535, -0.5054, -0.7947, 0.06944, 0.603, -0.1015, 0.1689, 0.9804, -0.123, 0.8551, 0.5036, -0.8597, 0.4167, 0.2955, -0.7677, -1.139e-16, 0.6408, -0.1058, -8.36e-17, 0.9944, -0.1015, 0.1689, 0.9804, -0.7947, 0.06944, 0.603, -0.9808, 0.1715, -0.09331, -0.5036, 0.8551, -0.123, -0.2913, 0.4108, -0.8639, -0.5926, 0.07715, -0.8018, -3.654e-07, 0.0, -1.0, -0.2913, 0.4108, -0.8639, 0.2894, 0.4148, -0.8627, -0.9957, 0.004315, -0.09228, -0.9808, 0.1715, -0.09331, -0.5926, 0.07715, -0.8018, -0.6488, 0.01076, -0.7609, -0.603, 0.06944, 0.7947, -0.6409, 0.0001082, 0.7676, -1.959e-07, 0.0, 1.0, -0.2954, 0.4167, 0.8597, 0.6285, -9.916e-09, -0.7778, 0.5916, 0.06897, -0.8033, 0.9796, 0.1683, -0.1096, 0.9933, -9.055e-09, -0.1155, 0.5916, 0.06897, -0.8033, 0.2894, 0.4148, -0.8627, 0.5054, 0.8535, -0.127, 0.9796, 0.1683, -0.1096, 0.5054, 0.8535, -0.127, 0.2894, 0.4148, -0.8627, -0.2913, 0.4108, -0.8639, -0.5036, 0.8551, -0.123, -1.959e-07, 0.0, 1.0, 0.6285, -1.117e-16, 0.7778, 0.5916, 0.06898, 0.8033, 0.2894, 0.4148, 0.8627, 0.2894, 0.4148, 0.8627, -0.2954, 0.4167, 0.8597, -1.959e-07, 0.0, 1.0, -3.654e-07, 0.0, -1.0, -0.6488, 0.01076, -0.7609, -0.5926, 0.07715, -0.8018, -0.2913, 0.4108, -0.8639, 0.2894, 0.4148, -0.8627, 0.5916, 0.06897, -0.8033, 0.6285, -9.916e-09, -0.7778, -3.654e-07, 0.0, -1.0, 0.9796, 0.1682, 0.1096, 0.9933, -8.978e-17, 0.1155, 0.9933, -9.055e-09, -0.1155, 0.9796, 0.1683, -0.1096, 0.5054, 0.8535, 0.127, 0.9796, 0.1682, 0.1096, 0.9796, 0.1683, -0.1096, 0.5054, 0.8535, -0.127, -0.5036, 0.8551, 0.123, 0.5054, 0.8535, 0.127, 0.5054, 0.8535, -0.127, -0.5036, 0.8551, -0.123, -0.9804, 0.1689, 0.1015, -0.5036, 0.8551, 0.123, -0.5036, 0.8551, -0.123, -0.9808, 0.1715, -0.09331, -0.9944, -8.458e-09, 0.1058, -0.9804, 0.1689, 0.1015, -0.9808, 0.1715, -0.09331, -0.9957, 0.004315, -0.09228, 0.9933, -8.978e-17, 0.1155, 0.9796, 0.1682, 0.1096, 0.5916, 0.06898, 0.8033, 0.6285, -1.117e-16, 0.7778, 0.5054, 0.8535, 0.127, 0.2894, 0.4148, 0.8627, 0.5916, 0.06898, 0.8033, 0.9796, 0.1682, 0.1096, 0.2894, 0.4148, 0.8627, 0.5054, 0.8535, 0.127, -0.5036, 0.8551, 0.123, -0.2954, 0.4167, 0.8597, -0.603, 0.06944, 0.7947, -0.2954, 0.4167, 0.8597, -0.5036, 0.8551, 0.123, -0.9804, 0.1689, 0.1015, -0.6409, 0.0001082, 0.7676, -0.603, 0.06944, 0.7947, -0.9804, 0.1689, 0.1015, -0.9944, -8.458e-09, 0.1058, 0.9854, 0.1676, -0.02961, 0.5926, 0.07715, -0.8018, 0.2913, 0.4108, -0.8639, 0.5046, 0.8625, -0.03874, -2.645e-08, 0.0, -1.0, -0.2894, 0.4148, -0.8627, 0.2913, 0.4108, -0.8639, 0.9995, 0.001398, -0.03014, 0.6488, 0.01134, -0.7609, 0.5926, 0.07715, -0.8018, 0.9854, 0.1676, -0.02961, 0.6031, 0.06945, 0.7947, 0.2955, 0.4167, 0.8597, -7.837e-07, 0.0, 1.0, 0.6409, -1.14e-16, 0.7676, -0.6285, 1.117e-16, -0.7778, -0.9993, 4.174e-17, -0.0378, -0.9854, 0.1666, -0.03483, -0.5916, 0.06897, -0.8033, -0.5916, 0.06897, -0.8033, -0.9854, 0.1666, -0.03483, -0.5052, 0.8621, -0.04003, -0.2894, 0.4148, -0.8627, -0.5052, 0.8621, -0.04003, 0.5046, 0.8625, -0.03874, 0.2913, 0.4108, -0.8639, -0.2894, 0.4148, -0.8627, -7.837e-07, 0.0, 1.0, -0.2894, 0.4148, 0.8627, -0.5916, 0.06894, 0.8033, -0.6285, -9.921e-09, 0.7778, -0.2894, 0.4148, 0.8627, -7.837e-07, 0.0, 1.0, 0.2955, 0.4167, 0.8597, -2.645e-08, 0.0, -1.0, 0.2913, 0.4108, -0.8639, 0.5926, 0.07715, -0.8018, 0.6488, 0.01134, -0.7609, -0.2894, 0.4148, -0.8627, -2.645e-08, 0.0, -1.0, -0.6285, 1.117e-16, -0.7778, -0.5916, 0.06897, -0.8033, -0.9854, 0.1666, 0.03483, -0.9854, 0.1666, -0.03483, -0.9993, 4.174e-17, -0.0378, -0.9993, 6.924e-05, 0.03784, -0.5052, 0.8621, 0.04001, -0.5052, 0.8621, -0.04003, -0.9854, 0.1666, -0.03483, -0.9854, 0.1666, 0.03483, 0.5046, 0.8625, 0.03872, 0.5046, 0.8625, -0.03874, -0.5052, 0.8621, -0.04003, -0.5052, 0.8621, 0.04001, 0.9855, 0.1668, 0.03224, 0.9854, 0.1676, -0.02961, 0.5046, 0.8625, -0.03874, 0.5046, 0.8625, 0.03872, 0.9994, -3.855e-17, 0.03459, 0.9995, 0.001398, -0.03014, 0.9854, 0.1676, -0.02961, 0.9855, 0.1668, 0.03224, -0.9993, 6.924e-05, 0.03784, -0.6285, -9.921e-09, 0.7778, -0.5916, 0.06894, 0.8033, -0.9854, 0.1666, 0.03483, -0.5052, 0.8621, 0.04001, -0.9854, 0.1666, 0.03483, -0.5916, 0.06894, 0.8033, -0.2894, 0.4148, 0.8627, -0.2894, 0.4148, 0.8627, 0.2955, 0.4167, 0.8597, 0.5046, 0.8625, 0.03872, -0.5052, 0.8621, 0.04001, 0.6031, 0.06945, 0.7947, 0.9855, 0.1668, 0.03224, 0.5046, 0.8625, 0.03872, 0.2955, 0.4167, 0.8597, 0.6409, -1.14e-16, 0.7676, 0.9994, -3.855e-17, 0.03459, 0.9855, 0.1668, 0.03224, 0.6031, 0.06945, 0.7947, 0.9854, 0.1676, 0.02963, 0.5046, 0.8625, 0.03874, 0.2913, 0.4108, 0.8639, 0.5926, 0.07715, 0.8018, -1.178e-07, 0.0, 1.0, 0.2913, 0.4108, 0.8639, -0.2894, 0.4148, 0.8627, 0.9995, 0.001415, 0.03014, 0.9854, 0.1676, 0.02963, 0.5926, 0.07715, 0.8018, 0.6488, 0.01076, 0.7609, 0.6031, 0.06945, -0.7947, 0.6409, -9.868e-09, -0.7676, -3.918e-07, 0.0, -1.0, 0.2955, 0.4167, -0.8597, -0.6285, 3.915e-05, 0.7778, -0.5916, 0.06897, 0.8033, -0.9854, 0.1666, 0.03484, -0.9993, -1.58e-08, 0.0378, -0.5916, 0.06897, 0.8033, -0.2894, 0.4148, 0.8627, -0.5052, 0.8621, 0.04003, -0.9854, 0.1666, 0.03484, -0.5052, 0.8621, 0.04003, -0.2894, 0.4148, 0.8627, 0.2913, 0.4108, 0.8639, 0.5046, 0.8625, 0.03874, -3.918e-07, 0.0, -1.0, -0.6285, -1.117e-16, -0.7778, -0.5916, 0.06894, -0.8033, -0.2894, 0.4148, -0.8627, -0.2894, 0.4148, -0.8627, 0.2955, 0.4167, -0.8597, -3.918e-07, 0.0, -1.0, -1.178e-07, 0.0, 1.0, 0.6488, 0.01076, 0.7609, 0.5926, 0.07715, 0.8018, 0.2913, 0.4108, 0.8639, -0.2894, 0.4148, 0.8627, -0.5916, 0.06897, 0.8033, -0.6285, 3.915e-05, 0.7778, -1.178e-07, 0.0, 1.0, -0.9854, 0.1666, -0.03482, -0.9993, -4.173e-17, -0.03784, -0.9993, -1.58e-08, 0.0378, -0.9854, 0.1666, 0.03484, -0.5052, 0.8621, -0.04001, -0.9854, 0.1666, -0.03482, -0.9854, 0.1666, 0.03484, -0.5052, 0.8621, 0.04003, 0.5046, 0.8625, -0.03873, -0.5052, 0.8621, -0.04001, -0.5052, 0.8621, 0.04003, 0.5046, 0.8625, 0.03874, 0.9855, 0.1668, -0.03224, 0.5046, 0.8625, -0.03873, 0.5046, 0.8625, 0.03874, 0.9854, 0.1676, 0.02963, 0.9994, -1.464e-08, -0.03459, 0.9855, 0.1668, -0.03224, 0.9854, 0.1676, 0.02963, 0.9995, 0.001415, 0.03014, -0.9993, -4.173e-17, -0.03784, -0.9854, 0.1666, -0.03482, -0.5916, 0.06894, -0.8033, -0.6285, -1.117e-16, -0.7778, -0.5052, 0.8621, -0.04001, -0.2894, 0.4148, -0.8627, -0.5916, 0.06894, -0.8033, -0.9854, 0.1666, -0.03482, -0.2894, 0.4148, -0.8627, -0.5052, 0.8621, -0.04001, 0.5046, 0.8625, -0.03873, 0.2955, 0.4167, -0.8597, 0.6031, 0.06945, -0.7947, 0.2955, 0.4167, -0.8597, 0.5046, 0.8625, -0.03873, 0.9855, 0.1668, -0.03224, 0.6409, -9.868e-09, -0.7676, 0.6031, 0.06945, -0.7947, 0.9855, 0.1668, -0.03224, 0.9994, -1.464e-08, -0.03459, 0.02963, 0.1676, -0.9854, 0.03874, 0.8625, -0.5046, 0.8639, 0.4108, -0.2913, 0.8018, 0.07715, -0.5926, 1.0, 1.893e-07, 0.0, 0.8639, 0.4108, -0.2913, 0.8627, 0.4148, 0.2894, 0.03014, 0.001415, -0.9995, 0.02963, 0.1676, -0.9854, 0.8018, 0.07715, -0.5926, 0.7609, 0.01076, -0.6488, -0.7947, 0.06945, -0.6031, -0.7676, 4.327e-05, -0.6409, -1.0, 1.959e-07, 0.0, -0.8597, 0.4167, -0.2955, 0.7778, 1.031e-07, 0.6285, 0.8033, 0.06897, 0.5916, 0.03484, 0.1666, 0.9854, 0.0378, -1.58e-08, 0.9993, 0.8033, 0.06897, 0.5916, 0.8627, 0.4148, 0.2894, 0.04003, 0.8621, 0.5052, 0.03484, 0.1666, 0.9854, 0.04003, 0.8621, 0.5052, 0.8627, 0.4148, 0.2894, 0.8639, 0.4108, -0.2913, 0.03874, 0.8625, -0.5046, -1.0, 1.959e-07, 0.0, -0.7778, 2.614e-07, 0.6285, -0.8033, 0.06894, 0.5916, -0.8627, 0.4148, 0.2894, -0.8627, 0.4148, 0.2894, -0.8597, 0.4167, -0.2955, -1.0, 1.959e-07, 0.0, 1.0, 1.893e-07, 0.0, 0.7609, 0.01076, -0.6488, 0.8018, 0.07715, -0.5926, 0.8639, 0.4108, -0.2913, 0.8627, 0.4148, 0.2894, 0.8033, 0.06897, 0.5916, 0.7778, 1.031e-07, 0.6285, 1.0, 1.893e-07, 0.0, -0.03482, 0.1666, 0.9854, -0.03784, -4.173e-17, 0.9993, 0.0378, -1.58e-08, 0.9993, 0.03484, 0.1666, 0.9854, -0.04001, 0.8621, 0.5052, -0.03482, 0.1666, 0.9854, 0.03484, 0.1666, 0.9854, 0.04003, 0.8621, 0.5052, -0.03873, 0.8625, -0.5046, -0.04001, 0.8621, 0.5052, 0.04003, 0.8621, 0.5052, 0.03874, 0.8625, -0.5046, -0.03224, 0.1668, -0.9855, -0.03873, 0.8625, -0.5046, 0.03874, 0.8625, -0.5046, 0.02963, 0.1676, -0.9854, -0.03459, -1.464e-08, -0.9994, -0.03224, 0.1668, -0.9855, 0.02963, 0.1676, -0.9854, 0.03014, 0.001415, -0.9995, -0.03784, -4.173e-17, 0.9993, -0.03482, 0.1666, 0.9854, -0.8033, 0.06894, 0.5916, -0.7778, 2.614e-07, 0.6285, -0.04001, 0.8621, 0.5052, -0.8627, 0.4148, 0.2894, -0.8033, 0.06894, 0.5916, -0.03482, 0.1666, 0.9854, -0.8627, 0.4148, 0.2894, -0.04001, 0.8621, 0.5052, -0.03873, 0.8625, -0.5046, -0.8597, 0.4167, -0.2955, -0.7947, 0.06945, -0.6031, -0.8597, 0.4167, -0.2955, -0.03873, 0.8625, -0.5046, -0.03224, 0.1668, -0.9855, -0.7676, 4.327e-05, -0.6409, -0.7947, 0.06945, -0.6031, -0.03224, 0.1668, -0.9855, -0.03459, -1.464e-08, -0.9994, -0.02961, 0.1676, -0.9854, -0.8018, 0.07715, -0.5926, -0.8639, 0.4108, -0.2913, -0.03874, 0.8625, -0.5046, -1.0, 1.665e-07, 0.0, -0.8627, 0.4148, 0.2894, -0.8639, 0.4108, -0.2913, -0.03014, 0.001398, -0.9995, -0.7609, 0.01134, -0.6488, -0.8018, 0.07715, -0.5926, -0.02961, 0.1676, -0.9854, 0.7947, 0.06945, -0.6031, 0.8597, 0.4167, -0.2955, 1.0, 1.959e-07, 0.0, 0.7676, -1.14e-16, -0.6409, -0.7778, 1.307e-07, 0.6285, -0.0378, 4.174e-17, 0.9993, -0.03483, 0.1666, 0.9854, -0.8033, 0.06897, 0.5916, -0.8033, 0.06897, 0.5916, -0.03483, 0.1666, 0.9854, -0.04003, 0.8621, 0.5052, -0.8627, 0.4148, 0.2894, -0.04003, 0.8621, 0.5052, -0.03874, 0.8625, -0.5046, -0.8639, 0.4108, -0.2913, -0.8627, 0.4148, 0.2894, 1.0, 1.959e-07, 0.0, 0.8627, 0.4148, 0.2894, 0.8033, 0.06894, 0.5916, 0.7778, 5.56e-05, 0.6285, 0.8627, 0.4148, 0.2894, 1.0, 1.959e-07, 0.0, 0.8597, 0.4167, -0.2955, -1.0, 1.665e-07, 0.0, -0.8639, 0.4108, -0.2913, -0.8018, 0.07715, -0.5926, -0.7609, 0.01134, -0.6488, -0.8627, 0.4148, 0.2894, -1.0, 1.665e-07, 0.0, -0.7778, 1.307e-07, 0.6285, -0.8033, 0.06897, 0.5916, 0.03483, 0.1666, 0.9854, -0.03483, 0.1666, 0.9854, -0.0378, 4.174e-17, 0.9993, 0.03784, -1.579e-08, 0.9993, 0.04001, 0.8621, 0.5052, -0.04003, 0.8621, 0.5052, -0.03483, 0.1666, 0.9854, 0.03483, 0.1666, 0.9854, 0.03872, 0.8625, -0.5046, -0.03874, 0.8625, -0.5046, -0.04003, 0.8621, 0.5052, 0.04001, 0.8621, 0.5052, 0.03224, 0.1668, -0.9855, -0.02961, 0.1676, -0.9854, -0.03874, 0.8625, -0.5046, 0.03872, 0.8625, -0.5046, 0.03459, -3.855e-17, -0.9994, -0.03014, 0.001398, -0.9995, -0.02961, 0.1676, -0.9854, 0.03224, 0.1668, -0.9855, 0.03784, -1.579e-08, 0.9993, 0.7778, 5.56e-05, 0.6285, 0.8033, 0.06894, 0.5916, 0.03483, 0.1666, 0.9854, 0.04001, 0.8621, 0.5052, 0.03483, 0.1666, 0.9854, 0.8033, 0.06894, 0.5916, 0.8627, 0.4148, 0.2894, 0.8627, 0.4148, 0.2894, 0.8597, 0.4167, -0.2955, 0.03872, 0.8625, -0.5046, 0.04001, 0.8621, 0.5052, 0.7947, 0.06945, -0.6031, 0.03224, 0.1668, -0.9855, 0.03872, 0.8625, -0.5046, 0.8597, 0.4167, -0.2955, 0.7676, -1.14e-16, -0.6409, 0.03459, -3.855e-17, -0.9994, 0.03224, 0.1668, -0.9855, 0.7947, 0.06945, -0.6031, -0.9854, 0.1676, -0.02963, -0.5046, 0.8625, -0.03874, -0.2913, 0.4108, -0.8639, -0.5926, 0.07715, -0.8018, 1.178e-07, 0.0, -1.0, -0.2913, 0.4108, -0.8639, 0.2894, 0.4148, -0.8627, -0.9995, 0.001415, -0.03014, -0.9854, 0.1676, -0.02963, -0.5926, 0.07715, -0.8018, -0.6488, 0.01076, -0.7609, -0.6031, 0.06945, 0.7947, -0.6409, -9.868e-09, 0.7676, 3.918e-07, 0.0, 1.0, -0.2955, 0.4167, 0.8597, 0.6285, 3.915e-05, -0.7778, 0.5916, 0.06897, -0.8033, 0.9854, 0.1666, -0.03484, 0.9993, -1.58e-08, -0.0378, 0.5916, 0.06897, -0.8033, 0.2894, 0.4148, -0.8627, 0.5052, 0.8621, -0.04003, 0.9854, 0.1666, -0.03484, 0.5052, 0.8621, -0.04003, 0.2894, 0.4148, -0.8627, -0.2913, 0.4108, -0.8639, -0.5046, 0.8625, -0.03874, 3.918e-07, 0.0, 1.0, 0.6285, -1.117e-16, 0.7778, 0.5916, 0.06894, 0.8033, 0.2894, 0.4148, 0.8627, 0.2894, 0.4148, 0.8627, -0.2955, 0.4167, 0.8597, 3.918e-07, 0.0, 1.0, 1.178e-07, 0.0, -1.0, -0.6488, 0.01076, -0.7609, -0.5926, 0.07715, -0.8018, -0.2913, 0.4108, -0.8639, 0.2894, 0.4148, -0.8627, 0.5916, 0.06897, -0.8033, 0.6285, 3.915e-05, -0.7778, 1.178e-07, 0.0, -1.0, 0.9854, 0.1666, 0.03482, 0.9993, -4.173e-17, 0.03784, 0.9993, -1.58e-08, -0.0378, 0.9854, 0.1666, -0.03484, 0.5052, 0.8621, 0.04001, 0.9854, 0.1666, 0.03482, 0.9854, 0.1666, -0.03484, 0.5052, 0.8621, -0.04003, -0.5046, 0.8625, 0.03873, 0.5052, 0.8621, 0.04001, 0.5052, 0.8621, -0.04003, -0.5046, 0.8625, -0.03874, -0.9855, 0.1668, 0.03224, -0.5046, 0.8625, 0.03873, -0.5046, 0.8625, -0.03874, -0.9854, 0.1676, -0.02963, -0.9994, -1.464e-08, 0.03459, -0.9855, 0.1668, 0.03224, -0.9854, 0.1676, -0.02963, -0.9995, 0.001415, -0.03014, 0.9993, -4.173e-17, 0.03784, 0.9854, 0.1666, 0.03482, 0.5916, 0.06894, 0.8033, 0.6285, -1.117e-16, 0.7778, 0.5052, 0.8621, 0.04001, 0.2894, 0.4148, 0.8627, 0.5916, 0.06894, 0.8033, 0.9854, 0.1666, 0.03482, 0.2894, 0.4148, 0.8627, 0.5052, 0.8621, 0.04001, -0.5046, 0.8625, 0.03873, -0.2955, 0.4167, 0.8597, -0.6031, 0.06945, 0.7947, -0.2955, 0.4167, 0.8597, -0.5046, 0.8625, 0.03873, -0.9855, 0.1668, 0.03224, -0.6409, -9.868e-09, 0.7676, -0.6031, 0.06945, 0.7947, -0.9855, 0.1668, 0.03224, -0.9994, -1.464e-08, 0.03459, 0.00283, 0.9999, 0.009837, -0.001955, 1.0, 0.009327, -0.001025, 0.9998, 0.01931, 0.001427, 0.9998, 0.01954, -0.02697, 0.9994, -0.0232, -0.03863, 0.999, -0.02066, -0.01751, 0.9998, -0.002331, -0.0163, 0.9999, 0.002353, 0.01316, 0.9994, -0.03323, -0.01367, 0.9999, 0.0, -0.006874, 1.0, -0.006163, 1.157e-08, 1.0, -2.646e-08, 1.157e-08, 1.0, -2.646e-08, 1.157e-08, 1.0, -2.646e-08, 1.157e-08, 1.0, -2.646e-08, 1.157e-08, 1.0, -2.646e-08, 1.157e-08, 1.0, -2.646e-08, -0.001955, 1.0, 0.009327, -0.003042, 1.0, 0.006908, -0.02697, 0.9994, -0.0232, -0.0163, 0.9999, 0.002353, -0.1525, 0.9759, 0.1562, -0.001025, 0.9998, 0.01931, 0.00235, 1.0, 0.005813, 0.05, 0.9986, -0.01457, 0.005197, 1.0, -0.00618, 0.01292, 0.9995, 0.02923, 0.008295, 0.9999, 0.006031, 0.02121, 0.9998, 0.003251, -0.0006425, 1.0, -0.008476])] * 3)])

# ---- objects
ob_cube_006 = bpy.data.objects.new('Cube.006', me_cube_008)
ob_cube_005 = bpy.data.objects.new('Cube.005', me_cube_004)
ob_cube_004 = bpy.data.objects.new('Cube.004', me_cube_003)
ob_cube_003 = bpy.data.objects.new('Cube.003', me_cube_002)
ob_cube_002 = bpy.data.objects.new('Cube.002', me_cube)
ob_cube = bpy.data.objects.new('Cube', me_cube_001)
ob_cube_001 = bpy.data.objects.new('Cube.001', me_cube_000)
ob_component_puzzlebackground_001 = bpy.data.objects.new('Component_PuzzleBackground.001', me_untitled_001)
ob_lamp = bpy.data.objects.new('Lamp', light_lamp)
ob_camera = bpy.data.objects.new('Camera', cam_camera)

# ---- transforms, parenting, visibility, modifiers, constraints
ob_cube_006.location = (0.0, -0.7633, 0.1591)
ob_cube_006.scale = (0.8304, -0.0788, 0.02173)
ob_cube_006.lineart.crease_threshold = 0.0
ob_cube_005.location = (0.0, 0.3696, 0.1591)
ob_cube_005.scale = (0.8304, 0.0788, 0.02173)
ob_cube_005.lineart.crease_threshold = 0.0
ob_cube_004.location = (0.8441, 0.0, 0.1067)
ob_cube_004.scale = (-0.01134, 0.2113, 0.09924)
ob_cube_004.lineart.crease_threshold = 0.0
ob_cube_003.location = (-0.8357, 0.0, 0.1067)
ob_cube_003.scale = (0.01134, 0.2113, 0.09924)
ob_cube_003.lineart.crease_threshold = 0.0
ob_cube_002.location = (0.0, -2.328e-10, 0.01086)
ob_cube_002.scale = (0.06101, 0.186, -0.04749)
ob_cube_002.lineart.crease_threshold = 0.0
ob_cube.location = (0.002583, -0.1967, 0.111)
ob_cube.scale = (-0.007879, 0.5027, -0.09267)
ob_cube.lineart.crease_threshold = 0.0
ob_cube_001.location = (0.002126, -0.1965, 0.2043)
ob_cube_001.scale = (0.8326, 0.5039, 0.006734)
ob_cube_001.lineart.crease_threshold = 0.0
ob_component_puzzlebackground_001.location = (0.0, 0.0, 0.0)
ob_component_puzzlebackground_001.rotation_euler = (1.571, -0.0, 0.0)
ob_component_puzzlebackground_001.scale = (0.01, 0.01, 0.01)
ob_component_puzzlebackground_001.color = (0.8, 0.8, 0.8, 1.0)
ob_component_puzzlebackground_001.lineart.crease_threshold = 0.0
ob_lamp.location = (4.076, 1.005, 5.904)
ob_lamp.rotation_euler = (0.6503, 0.05522, 1.866)
ob_lamp.lock_rotations_4d = False
ob_lamp.empty_display_type = 'ARROWS'
ob_lamp.color = (0.0, 0.0, 0.0, 0.0)
ob_lamp.lineart.crease_threshold = 0.0
ob_camera.location = (7.481, -6.508, 5.344)
ob_camera.rotation_euler = (1.109, 0.0, 0.8149)
ob_camera.lock_rotations_4d = False
ob_camera.empty_display_type = 'ARROWS'
ob_camera.color = (0.0, 0.0, 0.0, 0.0)
ob_camera.display_type = 'WIRE'
ob_camera.lineart.crease_threshold = 0.0

# ---- collection membership
col_collection_1.objects.link(ob_cube_006)
col_collection_1.objects.link(ob_cube_005)
col_collection_1.objects.link(ob_cube_004)
col_collection_1.objects.link(ob_cube_003)
col_collection_1.objects.link(ob_cube_002)
col_collection_1.objects.link(ob_cube)
col_collection_1.objects.link(ob_cube_001)
col_collection_1.objects.link(ob_component_puzzlebackground_001)
col_collection_1.objects.link(ob_lamp)
col_collection_1.objects.link(ob_camera)

# ---- scene / render settings (as saved in the file)
scene.camera = ob_camera
scene.frame_start = 1; scene.frame_end = 250; scene.frame_set(1)
scene.render.engine = 'BLENDER_EEVEE_NEXT'
scene.render.resolution_percentage = 50
scene.render.dither_intensity = 0.0
scene.cycles.use_denoising = False
scene.cycles.samples = 128
scene.cycles.sampling_pattern = 'TABULATED_SOBOL'
scene.cycles.use_adaptive_sampling = False
scene.cycles.use_light_tree = False
scene.cycles.blur_glossy = 0.0
scene.cycles.sample_clamp_indirect = 0.0
scene.view_settings.view_transform = 'Standard'
bpy.context.view_layer.update()
